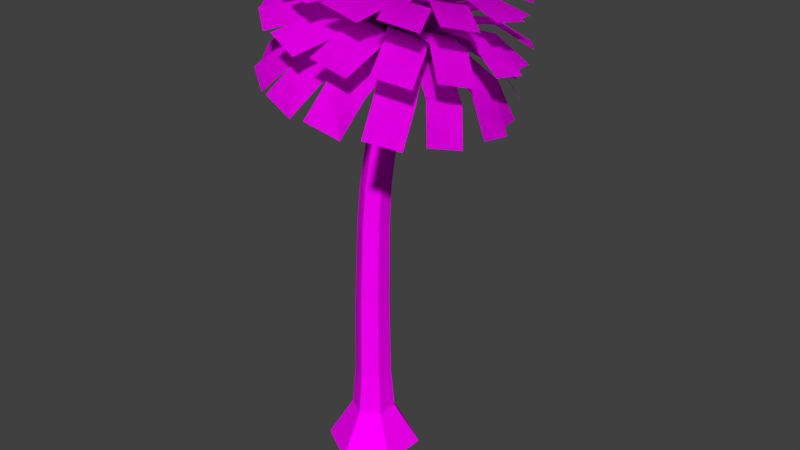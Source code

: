 # Source: Palm.blend  (saved by Blender 2.78.0; exported with 4.5.12 LTS)
import bpy
from mathutils import Matrix  # noqa: F401  (used for matrix-valued properties, if any)

bpy.ops.wm.read_factory_settings(use_empty=True)
scene = bpy.context.scene
scene.name = 'Scene'

# ---- collections
col_collection_1 = bpy.data.collections.new('Collection 1'); scene.collection.children.link(col_collection_1)

# ---- images (referenced by path relative to the original .blend; pixels are not part of the script)
import os
ASSET_DIR = os.environ.get("B2B_ASSET_DIR", "")  # directory of the original .blend (textures are referenced by path, not embedded)
HERE = os.path.dirname(os.path.abspath(__file__))  # packed textures are extracted next to this script under _unpacked/

def load_image(name, relpath, width, height, colorspace="sRGB"):
    """Load a texture the original file referenced (path relative to the .blend, or extracted next to this script)."""
    p = next((c for c in (os.path.join(HERE, relpath), os.path.join(ASSET_DIR, relpath)) if relpath and os.path.exists(c)), "")
    if p:
        img = bpy.data.images.load(p, check_existing=True)
        img.name = name
    else:  # same state as the original file: an image datablock whose file is absent (Cycles renders it pink)
        img = bpy.data.images.new(name, width, height)
        img.source = "FILE"
        img.filepath = "//" + (relpath or name)
    img.colorspace_settings.name = colorspace
    return img
img_texturescom_leavestropical0156_m_png = load_image('TexturesCom_LeavesTropical0156_M.png', 'TexturesCom_LeavesTropical0156_M.png', 1024, 1024, 'sRGB')
img_texturescom_barkpalm0014_1_seamless_s_jpg = load_image('TexturesCom_BarkPalm0014_1_seamless_S.jpg', 'TexturesCom_BarkPalm0014_1_seamless_S.jpg', 1024, 1024, 'sRGB')

# ---- materials (node trees are filled in below, after node groups)
mat_leaf = bpy.data.materials.new('Leaf')
mat_leaf.alpha_threshold = 0.0
mat_leaf.roughness = 0.5
mat_trunk = bpy.data.materials.new('Trunk')
mat_trunk.alpha_threshold = 0.0
mat_trunk.roughness = 0.5

# ---- material node trees
mat_leaf.use_nodes = True; mat_leaf.node_tree.nodes.clear()
_N = mat_leaf.node_tree.nodes; _L = mat_leaf.node_tree.links
n0 = _N.new('ShaderNodeOutputMaterial'); n0.name = 'Material Output'; n0.location = (300, 300)
n1 = _N.new('ShaderNodeBsdfDiffuse'); n1.name = 'Diffuse BSDF'; n1.location = (10, 300)
n2 = _N.new('ShaderNodeTexImage'); n2.name = 'Image Texture'; n2.location = (-180, 300)
n2.width = 140
n2.image = img_texturescom_leavestropical0156_m_png
_L.new(n1.outputs[0], n0.inputs[0])
_L.new(n2.outputs[0], n1.inputs[0])
n0.is_active_output = True
mat_trunk.use_nodes = True; mat_trunk.node_tree.nodes.clear()
_N = mat_trunk.node_tree.nodes; _L = mat_trunk.node_tree.links
n0 = _N.new('ShaderNodeOutputMaterial'); n0.name = 'Material Output'; n0.location = (300, 300)
n1 = _N.new('ShaderNodeBsdfDiffuse'); n1.name = 'Diffuse BSDF'; n1.location = (10, 300)
n2 = _N.new('ShaderNodeTexImage'); n2.name = 'Image Texture'; n2.location = (-180, 300)
n2.width = 140
n2.image = img_texturescom_barkpalm0014_1_seamless_s_jpg
_L.new(n1.outputs[0], n0.inputs[0])
_L.new(n2.outputs[0], n1.inputs[0])
n0.is_active_output = True

# ---- world
world_world = bpy.data.worlds.new('World'); scene.world = world_world
world_world.color = (0.05088, 0.05088, 0.05088)
world_world.use_sun_shadow = False
world_world.sun_shadow_jitter_overblur = 0.0
world_world.cycles.sampling_method = 'MANUAL'

# ---- meshes
me_plane_007 = bpy.data.meshes.new('Plane.007')
me_plane_007.from_pydata([(0.3339, -0.9807, 0.5693), (6.328, -1.61, 3.792), (0.578, 0.9807, 0.2638), (6.572, 0.3517, 3.487), (1.406, -0.985, 1.861), (2.12, -0.8609, 3.197), (3.992, -1.053, 4.027), (4.237, 0.908, 3.721), (2.364, 1.101, 2.892), (1.65, 0.9764, 1.556), (0.3339, -0.9807, 0.5693), (6.328, -1.61, 3.792), (0.578, 0.9807, 0.2638), (6.572, 0.3517, 3.487), (1.406, -0.985, 1.861), (2.12, -0.8609, 3.197), (3.992, -1.053, 4.027), (4.237, 0.908, 3.721), (2.364, 1.101, 2.892), (1.65, 0.9764, 1.556), (-0.06133, -1.038, 0.549), (5.11, -4.088, 3.748), (0.9693, 0.6385, 0.2476), (6.14, -2.412, 3.447), (0.9083, -1.487, 1.833), (1.607, -1.672, 3.163), (3.224, -2.621, 3.986), (4.255, -0.9443, 3.684), (2.638, 0.004668, 2.861), (1.939, 0.1896, 1.532), (-0.06133, -1.038, 0.549), (5.11, -4.088, 3.748), (0.9693, 0.6385, 0.2476), (6.14, -2.412, 3.447), (0.9083, -1.487, 1.833), (1.607, -1.672, 3.163), (3.224, -2.621, 3.986), (4.255, -0.9443, 3.684), (2.638, 0.004668, 2.861), (1.939, 0.1896, 1.532), (-0.4429, -0.9264, 0.5291), (2.983, -5.83, 3.702), (1.182, 0.167, 0.2304), (4.608, -4.737, 3.404), (0.2507, -1.736, 1.806), (0.808, -2.194, 3.128), (1.881, -3.723, 3.943), (3.507, -2.629, 3.645), (2.433, -1.101, 2.829), (1.876, -0.6423, 1.507), (-0.4429, -0.9264, 0.5291), (2.983, -5.83, 3.702), (1.182, 0.167, 0.2304), (4.608, -4.737, 3.404), (0.2507, -1.736, 1.806), (0.808, -2.194, 3.128), (1.881, -3.723, 3.943), (3.507, -2.629, 3.645), (2.433, -1.101, 2.829), (1.876, -0.6423, 1.507), (-0.7425, -0.6679, 0.51), (0.3379, -6.53, 3.657), (1.181, -0.348, 0.2123), (2.261, -6.21, 3.359), (-0.4477, -1.69, 1.779), (-0.1315, -2.338, 3.093), (0.2099, -4.167, 3.901), (2.133, -3.847, 3.603), (1.792, -2.018, 2.795), (1.476, -1.37, 1.481), (-0.7425, -0.6679, 0.51), (0.3379, -6.53, 3.657), (1.181, -0.348, 0.2123), (2.261, -6.21, 3.359), (-0.4477, -1.69, 1.779), (-0.1315, -2.338, 3.093), (0.2099, -4.167, 3.901), (2.133, -3.847, 3.603), (1.792, -2.018, 2.795), (1.476, -1.37, 1.481), (-0.9072, -0.3101, 0.4918), (-2.347, -6.071, 3.613), (0.9667, -0.8137, 0.1935), (-0.4728, -6.575, 3.315), (-1.061, -1.36, 1.753), (-1.042, -2.08, 3.059), (-1.487, -3.879, 3.861), (0.3868, -4.382, 3.562), (0.8322, -2.583, 2.761), (0.8126, -1.863, 1.454), (-0.9072, -0.3101, 0.4918), (-2.347, -6.071, 3.613), (0.9667, -0.8137, 0.1935), (-0.4728, -6.575, 3.315), (-1.061, -1.36, 1.753), (-1.042, -2.08, 3.059), (-1.487, -3.879, 3.861), (0.3868, -4.382, 3.562), (0.8322, -2.583, 2.761), (0.8126, -1.863, 1.454), (-0.9086, 0.08201, 0.4745), (-4.589, -4.548, 3.575), (0.5806, -1.147, 0.1743), (-3.1, -5.777, 3.274), (-1.481, -0.8075, 1.728), (-1.76, -1.47, 3.028), (-2.905, -2.917, 3.823), (-1.416, -4.146, 3.523), (-0.2704, -2.699, 2.727), (0.008357, -2.037, 1.428), (-0.9086, 0.08201, 0.4745), (-4.589, -4.548, 3.575), (0.5806, -1.147, 0.1743), (-3.1, -5.777, 3.274), (-1.481, -0.8075, 1.728), (-1.76, -1.47, 3.028), (-2.905, -2.917, 3.823), (-1.416, -4.146, 3.523), (-0.2704, -2.699, 2.727), (0.008357, -2.037, 1.428), (-0.7481, 0.4378, 0.4578), (-5.991, -2.242, 3.541), (0.09321, -1.29, 0.1552), (-5.15, -3.97, 3.239), (-1.633, -0.134, 1.705), (-2.158, -0.6216, 2.998), (-3.793, -1.461, 3.789), (-2.952, -3.188, 3.486), (-1.317, -2.349, 2.695), (-0.7916, -1.861, 1.402), (-0.7481, 0.4378, 0.4578), (-5.991, -2.242, 3.541), (0.09321, -1.29, 0.1552), (-5.15, -3.97, 3.239), (-1.633, -0.134, 1.705), (-2.158, -0.6216, 2.998), (-3.793, -1.461, 3.789), (-2.952, -3.188, 3.486), (-1.317, -2.349, 2.695), (-0.7916, -1.861, 1.402), (-0.4558, 0.6938, 0.4415), (-6.309, 0.4249, 3.513), (-0.4071, -1.217, 0.1367), (-6.261, -1.486, 3.208), (-1.493, 0.5387, 1.683), (-2.169, 0.3114, 2.97), (-3.996, 0.2245, 3.758), (-3.947, -1.687, 3.453), (-2.12, -1.6, 2.665), (-1.444, -1.373, 1.378), (-0.4558, 0.6938, 0.4415), (-6.309, 0.4249, 3.513), (-0.4071, -1.217, 0.1367), (-6.261, -1.486, 3.208), (-1.493, 0.5387, 1.683), (-2.169, 0.3114, 2.97), (-3.996, 0.2245, 3.758), (-3.947, -1.687, 3.453), (-2.12, -1.6, 2.665), (-1.444, -1.373, 1.378), (-0.0854, 0.805, 0.4254), (-5.496, 2.972, 3.49), (-0.8304, -0.9456, 0.1189), (-6.241, 1.221, 3.183), (-1.088, 1.09, 1.662), (-1.794, 1.161, 2.944), (-3.484, 1.835, 3.73), (-4.229, 0.08428, 3.424), (-2.539, -0.5895, 2.637), (-1.833, -0.6604, 1.356), (-0.0854, 0.805, 0.4254), (-5.496, 2.972, 3.49), (-0.8304, -0.9456, 0.1189), (-6.241, 1.221, 3.183), (-1.088, 1.09, 1.662), (-1.794, 1.161, 2.944), (-3.484, 1.835, 3.73), (-4.229, 0.08428, 3.424), (-2.539, -0.5895, 2.637), (-1.833, -0.6604, 1.356), (0.296, 0.7529, 0.409), (-3.709, 4.943, 3.47), (-1.102, -0.5245, 0.1022), (-5.106, 3.666, 3.163), (-0.4936, 1.423, 1.642), (-1.103, 1.776, 2.918), (-2.355, 3.082, 3.705), (-3.753, 1.805, 3.398), (-2.5, 0.4982, 2.612), (-1.891, 0.1452, 1.335), (0.296, 0.7529, 0.409), (-3.709, 4.943, 3.47), (-1.102, -0.5245, 0.1022), (-5.106, 3.666, 3.163), (-0.4936, 1.423, 1.642), (-1.103, 1.776, 2.918), (-2.355, 3.082, 3.705), (-3.753, 1.805, 3.398), (-2.5, 0.4982, 2.612), (-1.891, 0.1452, 1.335), (0.6199, 0.5483, 0.3921), (-1.276, 5.991, 3.45), (-1.173, -0.03119, 0.08656), (-3.069, 5.412, 3.145), (0.1819, 1.478, 1.621), (-0.2235, 2.047, 2.893), (-0.8178, 3.746, 3.679), (-2.611, 3.166, 3.374), (-2.017, 1.468, 2.588), (-1.611, 0.8989, 1.316), (0.6199, 0.5483, 0.3921), (-1.276, 5.991, 3.45), (-1.173, -0.03119, 0.08656), (-3.069, 5.412, 3.145), (0.1819, 1.478, 1.621), (-0.2235, 2.047, 2.893), (-0.8178, 3.746, 3.679), (-2.611, 3.166, 3.374), (-2.017, 1.468, 2.588), (-1.611, 0.8989, 1.316), (0.8288, 0.2292, 0.3745), (1.36, 5.936, 3.429), (-1.035, 0.4453, 0.07184), (-0.5035, 6.152, 3.126), (0.8167, 1.25, 1.6), (0.685, 1.93, 2.867), (0.8483, 3.713, 3.653), (-1.015, 3.929, 3.351), (-1.179, 2.146, 2.565), (-1.047, 1.466, 1.297), (0.8288, 0.2292, 0.3745), (1.36, 5.936, 3.429), (-1.035, 0.4453, 0.07184), (-0.5035, 6.152, 3.126), (0.8167, 1.25, 1.6), (0.685, 1.93, 2.867), (0.8483, 3.713, 3.653), (-1.015, 3.929, 3.351), (-1.179, 2.146, 2.565), (-1.047, 1.466, 1.297), (0.8863, -0.1459, 0.3563), (3.725, 4.797, 3.405), (-0.7127, 0.8198, 0.05775), (2.126, 5.763, 3.106), (1.297, 0.7814, 1.578), (1.46, 1.449, 2.84), (2.344, 2.995, 3.625), (0.7447, 3.96, 3.327), (-0.1394, 2.415, 2.542), (-0.3015, 1.747, 1.279), (0.8863, -0.1459, 0.3563), (3.725, 4.797, 3.405), (-0.7127, 0.8198, 0.05775), (2.126, 5.763, 3.106), (1.297, 0.7814, 1.578), (1.46, 1.449, 2.84), (2.344, 2.995, 3.625), (0.7447, 3.96, 3.327), (-0.1394, 2.415, 2.542), (-0.3015, 1.747, 1.279), (0.7835, -0.5093, 0.3375), (5.397, 2.79, 3.376), (-0.2662, 1.026, 0.04388), (4.347, 4.325, 3.082), (1.539, 0.1584, 1.554), (1.963, 0.694, 2.812), (3.402, 1.727, 3.594), (2.352, 3.262, 3.301), (0.9128, 2.229, 2.518), (0.4896, 1.694, 1.26), (0.7835, -0.5093, 0.3375), (5.397, 2.79, 3.376), (-0.2662, 1.026, 0.04388), (4.347, 4.325, 3.082), (1.539, 0.1584, 1.554), (1.963, 0.694, 2.812), (3.402, 1.727, 3.594), (2.352, 3.262, 3.301), (0.9128, 2.229, 2.518), (0.4896, 1.694, 1.26), (0.5403, -0.7961, 0.3184), (6.082, 0.2821, 3.342), (0.2232, 1.028, 0.02982), (5.765, 2.107, 3.053), (1.501, -0.5056, 1.529), (2.106, -0.1976, 2.782), (3.837, 0.1425, 3.56), (3.519, 1.967, 3.271), (1.789, 1.627, 2.493), (1.184, 1.319, 1.241), (0.5403, -0.7961, 0.3184), (6.082, 0.2821, 3.342), (0.2232, 1.028, 0.02982), (5.765, 2.107, 3.053), (1.501, -0.5056, 1.529), (2.106, -0.1976, 2.782), (3.837, 0.1425, 3.56), (3.519, 1.967, 3.271), (1.789, 1.627, 2.493), (1.184, 1.319, 1.241), (0.2291, -0.9807, -0.09552), (6.884, -1.61, 1.328), (0.3784, 0.9807, -0.457), (7.033, 0.3517, 0.9668), (1.619, -0.985, 0.8462), (2.677, -0.8609, 1.93), (4.707, -1.053, 2.205), (4.856, 0.908, 1.843), (2.826, 1.101, 1.569), (1.768, 0.9764, 0.4848), (0.2291, -0.9807, -0.09552), (6.884, -1.61, 1.328), (0.3784, 0.9807, -0.457), (7.033, 0.3517, 0.9668), (1.619, -0.985, 0.8462), (2.677, -0.8609, 1.93), (4.707, -1.053, 2.205), (4.856, 0.908, 1.843), (2.826, 1.101, 1.569), (1.768, 0.9764, 0.4848), (-0.1563, -0.9943, -0.115), (5.612, -4.314, 1.293), (0.7884, 0.7213, -0.4719), (6.557, -2.598, 0.9358), (1.101, -1.574, 0.8206), (2.111, -1.9, 1.898), (3.87, -2.913, 2.169), (4.815, -1.197, 1.812), (3.056, -0.1846, 1.541), (2.046, 0.142, 0.4637), (-0.1563, -0.9943, -0.115), (5.612, -4.314, 1.293), (0.7884, 0.7213, -0.4719), (6.557, -2.598, 0.9358), (1.101, -1.574, 0.8206), (2.111, -1.9, 1.898), (3.87, -2.913, 2.169), (4.815, -1.197, 1.812), (3.056, -0.1846, 1.541), (2.046, 0.142, 0.4637), (-0.511, -0.8474, -0.1338), (3.344, -6.238, 1.255), (1.053, 0.3171, -0.4877), (4.908, -5.074, 0.901), (0.389, -1.893, 0.7949), (1.17, -2.608, 1.866), (2.345, -4.252, 2.131), (3.909, -3.087, 1.778), (2.734, -1.443, 1.512), (1.953, -0.7284, 0.441), (-0.511, -0.8474, -0.1338), (3.344, -6.238, 1.255), (1.053, 0.3171, -0.4877), (4.908, -5.074, 0.901), (0.389, -1.893, 0.7949), (1.17, -2.608, 1.866), (2.345, -4.252, 2.131), (3.909, -3.087, 1.778), (2.734, -1.443, 1.512), (1.953, -0.7284, 0.441), (-0.7717, -0.568, -0.1519), (0.4954, -7.045, 1.217), (1.125, -0.158, -0.5044), (2.392, -6.635, 0.8646), (-0.3876, -1.888, 0.7698), (0.02515, -2.86, 1.834), (0.411, -4.835, 2.094), (2.308, -4.425, 1.741), (1.922, -2.45, 1.481), (1.509, -1.478, 0.4173), (-0.7717, -0.568, -0.1519), (0.4954, -7.045, 1.217), (1.125, -0.158, -0.5044), (2.392, -6.635, 0.8646), (-0.3876, -1.888, 0.7698), (0.02515, -2.86, 1.834), (0.411, -4.835, 2.094), (2.308, -4.425, 1.741), (1.922, -2.45, 1.481), (1.509, -1.478, 0.4173), (-0.8924, -0.2072, -0.1692), (-2.418, -6.599, 1.182), (0.9946, -0.6182, -0.5218), (-0.5307, -7.01, 0.8293), (-1.089, -1.563, 0.7457), (-1.116, -2.616, 1.803), (-1.581, -4.564, 2.058), (0.3056, -4.975, 1.706), (0.7711, -3.027, 1.45), (0.7979, -1.974, 0.3931), (-0.8924, -0.2072, -0.1692), (-2.418, -6.599, 1.182), (0.9946, -0.6182, -0.5218), (-0.5307, -7.01, 0.8293), (-1.089, -1.563, 0.7457), (-1.116, -2.616, 1.803), (-1.581, -4.564, 2.058), (0.3056, -4.975, 1.706), (0.7711, -3.027, 1.45), (0.7979, -1.974, 0.3931), (-0.8529, 0.1694, -0.1857), (-4.872, -4.993, 1.151), (0.6864, -0.9811, -0.5397), (-3.333, -6.143, 0.7973), (-1.59, -0.9794, 0.7232), (-2.049, -1.924, 1.774), (-3.274, -3.497, 2.026), (-1.735, -4.647, 1.672), (-0.5094, -3.075, 1.42), (-0.05107, -2.13, 0.3691), (-0.8529, 0.1694, -0.1857), (-4.872, -4.993, 1.151), (0.6864, -0.9811, -0.5397), (-3.333, -6.143, 0.7973), (-1.59, -0.9794, 0.7232), (-2.049, -1.924, 1.774), (-3.274, -3.497, 2.026), (-1.735, -4.647, 1.672), (-0.5094, -3.075, 1.42), (-0.05107, -2.13, 0.3691), (-0.6616, 0.4943, -0.2015), (-6.432, -2.525, 1.127), (0.2574, -1.183, -0.5577), (-5.513, -4.201, 0.7704), (-1.803, -0.2436, 0.7023), (-2.608, -0.9119, 1.747), (-4.367, -1.831, 1.997), (-3.448, -3.508, 1.641), (-1.689, -2.589, 1.391), (-0.8843, -1.92, 0.3461), (-0.6616, 0.4943, -0.2015), (-6.432, -2.525, 1.127), (0.2574, -1.183, -0.5577), (-5.513, -4.201, 0.7704), (-1.803, -0.2436, 0.7023), (-2.608, -0.9119, 1.747), (-4.367, -1.831, 1.997), (-3.448, -3.508, 1.641), (-1.689, -2.589, 1.391), (-0.8843, -1.92, 0.3461), (-0.3542, 0.7095, -0.2171), (-6.826, 0.355, 1.108), (-0.2142, -1.188, -0.5753), (-6.687, -1.542, 0.7494), (-1.692, 0.5108, 0.6829), (-2.696, 0.2356, 1.723), (-4.669, 0.1289, 1.972), (-4.529, -1.769, 1.614), (-2.556, -1.662, 1.365), (-1.552, -1.387, 0.3246), (-0.3542, 0.7095, -0.2171), (-6.826, 0.355, 1.108), (-0.2142, -1.188, -0.5753), (-6.687, -1.542, 0.7494), (-1.692, 0.5108, 0.6829), (-2.696, 0.2356, 1.723), (-4.669, 0.1289, 1.972), (-4.529, -1.769, 1.614), (-2.556, -1.662, 1.365), (-1.552, -1.387, 0.3246), (0.01302, 0.7776, -0.2326), (-5.995, 3.126, 1.094), (-0.6437, -0.998, -0.5923), (-6.651, 1.35, 0.734), (-1.281, 1.148, 0.6646), (-2.303, 1.312, 1.701), (-4.134, 2.029, 1.951), (-4.79, 0.2532, 1.592), (-2.96, -0.4641, 1.341), (-1.937, -0.6273, 0.3049), (0.01302, 0.7776, -0.2326), (-5.995, 3.126, 1.094), (-0.6437, -0.998, -0.5923), (-6.651, 1.35, 0.734), (-1.281, 1.148, 0.6646), (-2.303, 1.312, 1.701), (-4.134, 2.029, 1.951), (-4.79, 0.2532, 1.592), (-2.96, -0.4641, 1.341), (-1.937, -0.6273, 0.3049), (0.3737, 0.6878, -0.2484), (-4.098, 5.292, 1.083), (-0.9542, -0.6487, -0.6083), (-5.426, 3.956, 0.7231), (-0.6444, 1.556, 0.6468), (-1.503, 2.124, 1.68), (-2.864, 3.529, 1.933), (-4.192, 2.192, 1.573), (-2.831, 0.7872, 1.32), (-1.972, 0.2194, 0.2869), (0.3737, 0.6878, -0.2484), (-4.098, 5.292, 1.083), (-0.9542, -0.6487, -0.6083), (-5.426, 3.956, 0.7231), (-0.6444, 1.556, 0.6468), (-1.503, 2.124, 1.68), (-2.864, 3.529, 1.933), (-4.192, 2.192, 1.573), (-2.831, 0.7872, 1.32), (-1.972, 0.2194, 0.2869), (0.6634, 0.4575, -0.2648), (-1.485, 6.471, 1.073), (-1.091, -0.2041, -0.6234), (-3.24, 5.809, 0.7147), (0.09999, 1.662, 0.6289), (-0.4422, 2.529, 1.659), (-1.096, 4.363, 1.915), (-2.85, 3.701, 1.556), (-2.197, 1.867, 1.3), (-1.655, 1.001, 0.2704), (0.6634, 0.4575, -0.2648), (-1.485, 6.471, 1.073), (-1.091, -0.2041, -0.6234), (-3.24, 5.809, 0.7147), (0.09999, 1.662, 0.6289), (-0.4422, 2.529, 1.659), (-1.096, 4.363, 1.915), (-2.85, 3.701, 1.556), (-2.197, 1.867, 1.3), (-1.655, 1.001, 0.2704), (0.8306, 0.1294, -0.2818), (1.368, 6.46, 1.062), (-1.032, 0.2552, -0.6375), (-0.4947, 6.586, 0.7064), (0.8182, 1.451, 0.6104), (0.6853, 2.458, 1.638), (0.8508, 4.389, 1.896), (-1.012, 4.515, 1.54), (-1.177, 2.584, 1.282), (-1.044, 1.577, 0.2547), (0.8306, 0.1294, -0.2818), (1.368, 6.46, 1.062), (-1.032, 0.2552, -0.6375), (-0.4947, 6.586, 0.7064), (0.8182, 1.451, 0.6104), (0.6853, 2.458, 1.638), (0.8508, 4.389, 1.896), (-1.012, 4.515, 1.54), (-1.177, 2.584, 1.282), (-1.044, 1.577, 0.2547), (0.8466, -0.2368, -0.2994), (3.947, 5.273, 1.047), (-0.7886, 0.6468, -0.6509), (2.312, 6.156, 0.6957), (1.382, 0.9641, 0.5906), (1.677, 1.929, 1.615), (2.624, 3.608, 1.875), (0.9892, 4.492, 1.523), (0.0422, 2.812, 1.263), (-0.2536, 1.848, 0.2392), (0.8466, -0.2368, -0.2994), (3.947, 5.273, 1.047), (-0.7886, 0.6468, -0.6509), (2.312, 6.156, 0.6957), (1.382, 0.9641, 0.5906), (1.677, 1.929, 1.615), (2.624, 3.608, 1.875), (0.9892, 4.492, 1.523), (0.0422, 2.812, 1.263), (-0.2536, 1.848, 0.2392), (0.71, -0.575, -0.3176), (5.794, 3.133, 1.027), (-0.4065, 0.901, -0.6639), (4.677, 4.609, 0.6809), (1.691, 0.2901, 0.5695), (2.357, 1.04, 1.59), (3.909, 2.17, 1.85), (2.792, 3.646, 1.504), (1.241, 2.516, 1.244), (0.5742, 1.766, 0.2232), (0.71, -0.575, -0.3176), (5.794, 3.133, 1.027), (-0.4065, 0.901, -0.6639), (4.677, 4.609, 0.6809), (1.691, 0.2901, 0.5695), (2.357, 1.04, 1.59), (3.909, 2.17, 1.85), (2.792, 3.646, 1.504), (1.241, 2.516, 1.244), (0.5742, 1.766, 0.2232), (0.4466, -0.8249, -0.336), (6.582, 0.4321, 1.002), (0.04442, 0.9735, -0.677), (6.18, 2.23, 0.6607), (1.692, -0.4479, 0.5471), (2.606, -0.04616, 1.563), (4.478, 0.3364, 1.822), (4.076, 2.135, 1.481), (2.204, 1.752, 1.222), (1.29, 1.35, 0.206), (0.4466, -0.8249, -0.336), (6.582, 0.4321, 1.002), (0.04442, 0.9735, -0.677), (6.18, 2.23, 0.6607), (1.692, -0.4479, 0.5471), (2.606, -0.04616, 1.563), (4.478, 0.3364, 1.822), (4.076, 2.135, 1.481), (2.204, 1.752, 1.222), (1.29, 1.35, 0.206), (0.2141, -0.9807, 0.08822), (6.909, -1.61, -1.904), (0.2141, 0.9807, -0.3028), (6.909, 0.3517, -2.295), (1.858, -0.985, 0.4284), (3.652, -0.9652, 0.5553), (5.487, -1.216, -0.1833), (5.487, 0.7454, -0.5743), (3.652, 0.9962, 0.1643), (1.858, 0.9764, 0.03737), (0.2141, -0.9807, 0.08822), (6.909, -1.61, -1.904), (0.2141, 0.9807, -0.3028), (6.909, 0.3517, -2.295), (1.858, -0.985, 0.4284), (3.652, -0.9652, 0.5553), (5.487, -1.216, -0.1833), (5.487, 0.7454, -0.5743), (3.652, 0.9962, 0.1643), (1.858, 0.9764, 0.03737), (-0.17, -0.9877, 0.06977), (5.633, -4.317, -1.923), (0.6395, 0.7896, -0.3165), (6.442, -2.54, -2.309), (1.317, -1.671, 0.4063), (2.951, -2.394, 0.5303), (4.509, -3.377, -0.2076), (5.318, -1.6, -0.5938), (3.76, -0.6166, 0.1441), (2.127, 0.1064, 0.02005), (-0.17, -0.9877, 0.06977), (5.633, -4.317, -1.923), (0.6395, 0.7896, -0.3165), (6.442, -2.54, -2.309), (1.317, -1.671, 0.4063), (2.951, -2.394, 0.5303), (4.509, -3.377, -0.2076), (5.318, -1.6, -0.5938), (3.76, -0.6166, 0.1441), (2.127, 0.1064, 0.02005), (-0.5208, -0.8354, 0.05188), (3.359, -6.243, -1.944), (0.9458, 0.4409, -0.3309), (4.826, -4.966, -2.327), (0.5443, -2.069, 0.3839), (1.725, -3.398, 0.5042), (2.73, -4.931, -0.2338), (4.197, -3.654, -0.6166), (3.192, -2.122, 0.1214), (2.011, -0.7924, 0.001125), (-0.5208, -0.8354, 0.05188), (3.359, -6.243, -1.944), (0.9458, 0.4409, -0.3309), (4.826, -4.966, -2.327), (0.5443, -2.069, 0.3839), (1.725, -3.398, 0.5042), (2.73, -4.931, -0.2338), (4.197, -3.654, -0.6166), (3.192, -2.122, 0.1214), (2.011, -0.7924, 0.001125), (-0.7757, -0.5526, 0.03475), (0.5055, -7.048, -1.965), (1.079, -0.001368, -0.3461), (2.361, -6.497, -2.346), (-0.3199, -2.11, 0.362), (0.2011, -3.802, 0.4781), (0.4783, -5.603, -0.2601), (2.333, -5.052, -0.641), (2.056, -3.251, 0.09723), (1.535, -1.559, -0.01894), (-0.7757, -0.5526, 0.03475), (0.5055, -7.048, -1.965), (1.079, -0.001368, -0.3461), (2.361, -6.497, -2.346), (-0.3199, -2.11, 0.362), (0.2011, -3.802, 0.4781), (0.4783, -5.603, -0.2601), (2.333, -5.052, -0.641), (2.056, -3.251, 0.09723), (1.535, -1.559, -0.01894), (-0.8898, -0.1912, 0.01847), (-2.412, -6.599, -1.984), (1.018, -0.457, -0.3622), (-0.5043, -6.865, -2.364), (-1.12, -1.791, 0.3412), (-1.346, -3.538, 0.4536), (-1.839, -5.283, -0.2843), (0.06834, -5.549, -0.665), (0.5613, -3.804, 0.0729), (0.7877, -2.056, -0.03948), (-0.8898, -0.1912, 0.01847), (-2.412, -6.599, -1.984), (1.018, -0.457, -0.3622), (-0.5043, -6.865, -2.364), (-1.12, -1.791, 0.3412), (-1.346, -3.538, 0.4536), (-1.839, -5.283, -0.2843), (0.06834, -5.549, -0.665), (0.5613, -3.804, 0.0729), (0.7877, -2.056, -0.03948), (-0.8441, 0.1832, 0.002959), (-4.869, -4.989, -1.998), (0.7737, -0.8442, -0.3788), (-3.251, -6.016, -2.38), (-1.712, -1.171, 0.322), (-2.639, -2.661, 0.4315), (-3.806, -4.036, -0.305), (-2.188, -5.063, -0.6868), (-1.021, -3.688, 0.04974), (-0.09456, -2.198, -0.05973), (-0.8441, 0.1832, 0.002959), (-4.869, -4.989, -1.998), (0.7737, -0.8442, -0.3788), (-3.251, -6.016, -2.38), (-1.712, -1.171, 0.322), (-2.639, -2.661, 0.4315), (-3.806, -4.036, -0.305), (-2.188, -5.063, -0.6868), (-1.021, -3.688, 0.04974), (-0.09456, -2.198, -0.05973), (-0.648, 0.5035, -0.01196), (-6.43, -2.515, -2.006), (0.3929, -1.094, -0.3956), (-5.389, -4.113, -2.39), (-1.993, -0.3653, 0.3047), (-3.447, -1.332, 0.4125), (-5.072, -2.095, -0.3212), (-4.032, -3.692, -0.7048), (-2.406, -2.93, 0.02889), (-0.9524, -1.963, -0.07897), (-0.648, 0.5035, -0.01196), (-6.43, -2.515, -2.006), (0.3929, -1.094, -0.3956), (-5.389, -4.113, -2.39), (-1.993, -0.3653, 0.3047), (-3.447, -1.332, 0.4125), (-5.072, -2.095, -0.3212), (-4.032, -3.692, -0.7048), (-2.406, -2.93, 0.02889), (-0.9524, -1.963, -0.07897), (-0.3382, 0.7127, -0.02657), (-6.822, 0.3689, -2.009), (-0.05515, -1.163, -0.4122), (-6.539, -1.507, -2.395), (-1.915, 0.4806, 0.289), (-3.631, 0.2048, 0.3967), (-5.418, 0.1866, -0.3327), (-5.135, -1.689, -0.7183), (-3.348, -1.671, 0.01107), (-1.632, -1.395, -0.09666), (-0.3382, 0.7127, -0.02657), (-6.822, 0.3689, -2.009), (-0.05515, -1.163, -0.4122), (-6.539, -1.507, -2.395), (-1.915, 0.4806, 0.289), (-3.631, 0.2048, 0.3967), (-5.418, 0.1866, -0.3327), (-5.135, -1.689, -0.7183), (-3.348, -1.671, 0.01107), (-1.632, -1.395, -0.09666), (0.02869, 0.7743, -0.04119), (-5.987, 3.143, -2.007), (-0.4896, -1.041, -0.4283), (-6.505, 1.328, -2.394), (-1.495, 1.214, 0.2746), (-3.163, 1.673, 0.3836), (-4.79, 2.395, -0.3402), (-5.308, 0.5802, -0.7273), (-3.682, -0.1424, -0.003521), (-2.014, -0.6008, -0.1125), (0.02869, 0.7743, -0.04119), (-5.987, 3.143, -2.007), (-0.4896, -1.041, -0.4283), (-6.505, 1.328, -2.394), (-1.495, 1.214, 0.2746), (-3.163, 1.673, 0.3836), (-4.79, 2.395, -0.3402), (-5.308, 0.5802, -0.7273), (-3.682, -0.1424, -0.003521), (-2.014, -0.6008, -0.1125), (0.3864, 0.6786, -0.05612), (-4.085, 5.311, -2.001), (-0.8325, -0.7508, -0.4435), (-5.304, 3.882, -2.388), (-0.812, 1.706, 0.2608), (-2.134, 2.809, 0.3721), (-3.309, 4.137, -0.3451), (-4.528, 2.707, -0.7325), (-3.352, 1.38, -0.01528), (-2.031, 0.2763, -0.1266), (0.3864, 0.6786, -0.05612), (-4.085, 5.311, -2.001), (-0.8325, -0.7508, -0.4435), (-5.304, 3.882, -2.388), (-0.812, 1.706, 0.2608), (-2.134, 2.809, 0.3721), (-3.309, 4.137, -0.3451), (-4.528, 2.707, -0.7325), (-3.352, 1.38, -0.01528), (-2.031, 0.2763, -0.1266), (0.671, 0.4444, -0.07158), (-1.468, 6.49, -1.995), (-1.023, -0.3464, -0.4578), (-3.162, 5.699, -2.381), (0.009726, 1.869, 0.247), (-0.7316, 3.414, 0.3612), (-1.248, 5.102, -0.3492), (-2.943, 4.312, -0.7354), (-2.426, 2.623, -0.02506), (-1.685, 1.078, -0.1393), (0.671, 0.4444, -0.07158), (-1.468, 6.49, -1.995), (-1.023, -0.3464, -0.4578), (-3.162, 5.699, -2.381), (0.009726, 1.869, 0.247), (-0.7316, 3.414, 0.3612), (-1.248, 5.102, -0.3492), (-2.943, 4.312, -0.7354), (-2.426, 2.623, -0.02506), (-1.685, 1.078, -0.1393), (0.832, 0.1147, -0.0877), (1.39, 6.477, -1.99), (-1.029, 0.09874, -0.4712), (-0.4715, 6.461, -2.373), (0.8212, 1.677, 0.2324), (0.7876, 3.382, 0.3494), (1.016, 5.127, -0.3544), (-0.845, 5.111, -0.7379), (-1.074, 3.366, -0.03409), (-1.04, 1.661, -0.1511), (0.832, 0.1147, -0.0877), (1.39, 6.477, -1.99), (-1.029, 0.09874, -0.4712), (-0.4715, 6.461, -2.373), (0.8212, 1.677, 0.2324), (0.7876, 3.382, 0.3494), (1.016, 5.127, -0.3544), (-0.845, 5.111, -0.7379), (-1.074, 3.366, -0.03409), (-1.04, 1.661, -0.1511), (0.8417, -0.2502, -0.1045), (3.972, 5.286, -1.989), (-0.8509, 0.5044, -0.4838), (2.28, 6.04, -2.368), (1.477, 1.169, 0.2166), (2.151, 2.727, 0.3357), (3.077, 4.214, -0.3625), (1.385, 4.968, -0.7418), (0.4581, 3.481, -0.04366), (-0.2154, 1.923, -0.1628), (0.8417, -0.2502, -0.1045), (3.972, 5.286, -1.989), (-0.8509, 0.5044, -0.4838), (2.28, 6.04, -2.368), (1.477, 1.169, 0.2166), (2.151, 2.727, 0.3357), (3.077, 4.214, -0.3625), (1.385, 4.968, -0.7418), (0.4581, 3.481, -0.04366), (-0.2154, 1.923, -0.1628), (0.6999, -0.5848, -0.1217), (5.82, 3.14, -1.993), (-0.5219, 0.7981, -0.496), (4.598, 4.523, -2.367), (1.861, 0.4375, 0.1992), (3.115, 1.57, 0.3193), (4.567, 2.536, -0.3745), (3.346, 3.919, -0.7488), (1.893, 2.953, -0.05498), (0.6396, 1.82, -0.1751), (0.6999, -0.5848, -0.1217), (5.82, 3.14, -1.993), (-0.5219, 0.7981, -0.496), (4.598, 4.523, -2.367), (1.861, 0.4375, 0.1992), (3.115, 1.57, 0.3193), (4.567, 2.536, -0.3745), (3.346, 3.919, -0.7488), (1.893, 2.953, -0.05498), (0.6396, 1.82, -0.1751), (0.4333, -0.8292, -0.1392), (6.607, 0.435, -2.002), (-0.1026, 0.9284, -0.5081), (6.071, 2.193, -2.371), (1.907, -0.3834, 0.1803), (3.51, 0.1251, 0.3), (5.224, 0.4011, -0.391), (4.688, 2.159, -0.7599), (2.974, 1.883, -0.06889), (1.372, 1.374, -0.1886), (0.4333, -0.8292, -0.1392), (6.607, 0.435, -2.002), (-0.1026, 0.9284, -0.5081), (6.071, 2.193, -2.371), (1.907, -0.3834, 0.1803), (3.51, 0.1251, 0.3), (5.224, 0.4011, -0.391), (4.688, 2.159, -0.7599), (2.974, 1.883, -0.06889), (1.372, 1.374, -0.1886)], [], [(6, 7, 3, 1), (0, 2, 9, 4), (4, 9, 8, 5), (5, 8, 7, 6), (16, 11, 13, 17), (10, 14, 19, 12), (14, 15, 18, 19), (15, 16, 17, 18), (26, 27, 23, 21), (20, 22, 29, 24), (24, 29, 28, 25), (25, 28, 27, 26), (36, 31, 33, 37), (30, 34, 39, 32), (34, 35, 38, 39), (35, 36, 37, 38), (46, 47, 43, 41), (40, 42, 49, 44), (44, 49, 48, 45), (45, 48, 47, 46), (56, 51, 53, 57), (50, 54, 59, 52), (54, 55, 58, 59), (55, 56, 57, 58), (66, 67, 63, 61), (60, 62, 69, 64), (64, 69, 68, 65), (65, 68, 67, 66), (76, 71, 73, 77), (70, 74, 79, 72), (74, 75, 78, 79), (75, 76, 77, 78), (86, 87, 83, 81), (80, 82, 89, 84), (84, 89, 88, 85), (85, 88, 87, 86), (96, 91, 93, 97), (90, 94, 99, 92), (94, 95, 98, 99), (95, 96, 97, 98), (106, 107, 103, 101), (100, 102, 109, 104), (104, 109, 108, 105), (105, 108, 107, 106), (116, 111, 113, 117), (110, 114, 119, 112), (114, 115, 118, 119), (115, 116, 117, 118), (126, 127, 123, 121), (120, 122, 129, 124), (124, 129, 128, 125), (125, 128, 127, 126), (136, 131, 133, 137), (130, 134, 139, 132), (134, 135, 138, 139), (135, 136, 137, 138), (146, 147, 143, 141), (140, 142, 149, 144), (144, 149, 148, 145), (145, 148, 147, 146), (156, 151, 153, 157), (150, 154, 159, 152), (154, 155, 158, 159), (155, 156, 157, 158), (166, 167, 163, 161), (160, 162, 169, 164), (164, 169, 168, 165), (165, 168, 167, 166), (176, 171, 173, 177), (170, 174, 179, 172), (174, 175, 178, 179), (175, 176, 177, 178), (186, 187, 183, 181), (180, 182, 189, 184), (184, 189, 188, 185), (185, 188, 187, 186), (196, 191, 193, 197), (190, 194, 199, 192), (194, 195, 198, 199), (195, 196, 197, 198), (206, 207, 203, 201), (200, 202, 209, 204), (204, 209, 208, 205), (205, 208, 207, 206), (216, 211, 213, 217), (210, 214, 219, 212), (214, 215, 218, 219), (215, 216, 217, 218), (226, 227, 223, 221), (220, 222, 229, 224), (224, 229, 228, 225), (225, 228, 227, 226), (236, 231, 233, 237), (230, 234, 239, 232), (234, 235, 238, 239), (235, 236, 237, 238), (246, 247, 243, 241), (240, 242, 249, 244), (244, 249, 248, 245), (245, 248, 247, 246), (256, 251, 253, 257), (250, 254, 259, 252), (254, 255, 258, 259), (255, 256, 257, 258), (266, 267, 263, 261), (260, 262, 269, 264), (264, 269, 268, 265), (265, 268, 267, 266), (276, 271, 273, 277), (270, 274, 279, 272), (274, 275, 278, 279), (275, 276, 277, 278), (286, 287, 283, 281), (280, 282, 289, 284), (284, 289, 288, 285), (285, 288, 287, 286), (296, 291, 293, 297), (290, 294, 299, 292), (294, 295, 298, 299), (295, 296, 297, 298), (306, 307, 303, 301), (300, 302, 309, 304), (304, 309, 308, 305), (305, 308, 307, 306), (316, 311, 313, 317), (310, 314, 319, 312), (314, 315, 318, 319), (315, 316, 317, 318), (326, 327, 323, 321), (320, 322, 329, 324), (324, 329, 328, 325), (325, 328, 327, 326), (336, 331, 333, 337), (330, 334, 339, 332), (334, 335, 338, 339), (335, 336, 337, 338), (346, 347, 343, 341), (340, 342, 349, 344), (344, 349, 348, 345), (345, 348, 347, 346), (356, 351, 353, 357), (350, 354, 359, 352), (354, 355, 358, 359), (355, 356, 357, 358), (366, 367, 363, 361), (360, 362, 369, 364), (364, 369, 368, 365), (365, 368, 367, 366), (376, 371, 373, 377), (370, 374, 379, 372), (374, 375, 378, 379), (375, 376, 377, 378), (386, 387, 383, 381), (380, 382, 389, 384), (384, 389, 388, 385), (385, 388, 387, 386), (396, 391, 393, 397), (390, 394, 399, 392), (394, 395, 398, 399), (395, 396, 397, 398), (406, 407, 403, 401), (400, 402, 409, 404), (404, 409, 408, 405), (405, 408, 407, 406), (416, 411, 413, 417), (410, 414, 419, 412), (414, 415, 418, 419), (415, 416, 417, 418), (426, 427, 423, 421), (420, 422, 429, 424), (424, 429, 428, 425), (425, 428, 427, 426), (436, 431, 433, 437), (430, 434, 439, 432), (434, 435, 438, 439), (435, 436, 437, 438), (446, 447, 443, 441), (440, 442, 449, 444), (444, 449, 448, 445), (445, 448, 447, 446), (456, 451, 453, 457), (450, 454, 459, 452), (454, 455, 458, 459), (455, 456, 457, 458), (466, 467, 463, 461), (460, 462, 469, 464), (464, 469, 468, 465), (465, 468, 467, 466), (476, 471, 473, 477), (470, 474, 479, 472), (474, 475, 478, 479), (475, 476, 477, 478), (486, 487, 483, 481), (480, 482, 489, 484), (484, 489, 488, 485), (485, 488, 487, 486), (496, 491, 493, 497), (490, 494, 499, 492), (494, 495, 498, 499), (495, 496, 497, 498), (506, 507, 503, 501), (500, 502, 509, 504), (504, 509, 508, 505), (505, 508, 507, 506), (516, 511, 513, 517), (510, 514, 519, 512), (514, 515, 518, 519), (515, 516, 517, 518), (526, 527, 523, 521), (520, 522, 529, 524), (524, 529, 528, 525), (525, 528, 527, 526), (536, 531, 533, 537), (530, 534, 539, 532), (534, 535, 538, 539), (535, 536, 537, 538), (546, 547, 543, 541), (540, 542, 549, 544), (544, 549, 548, 545), (545, 548, 547, 546), (556, 551, 553, 557), (550, 554, 559, 552), (554, 555, 558, 559), (555, 556, 557, 558), (566, 567, 563, 561), (560, 562, 569, 564), (564, 569, 568, 565), (565, 568, 567, 566), (576, 571, 573, 577), (570, 574, 579, 572), (574, 575, 578, 579), (575, 576, 577, 578), (586, 587, 583, 581), (580, 582, 589, 584), (584, 589, 588, 585), (585, 588, 587, 586), (596, 591, 593, 597), (590, 594, 599, 592), (594, 595, 598, 599), (595, 596, 597, 598), (606, 607, 603, 601), (600, 602, 609, 604), (604, 609, 608, 605), (605, 608, 607, 606), (616, 611, 613, 617), (610, 614, 619, 612), (614, 615, 618, 619), (615, 616, 617, 618), (626, 627, 623, 621), (620, 622, 629, 624), (624, 629, 628, 625), (625, 628, 627, 626), (636, 631, 633, 637), (630, 634, 639, 632), (634, 635, 638, 639), (635, 636, 637, 638), (646, 647, 643, 641), (640, 642, 649, 644), (644, 649, 648, 645), (645, 648, 647, 646), (656, 651, 653, 657), (650, 654, 659, 652), (654, 655, 658, 659), (655, 656, 657, 658), (666, 667, 663, 661), (660, 662, 669, 664), (664, 669, 668, 665), (665, 668, 667, 666), (676, 671, 673, 677), (670, 674, 679, 672), (674, 675, 678, 679), (675, 676, 677, 678), (686, 687, 683, 681), (680, 682, 689, 684), (684, 689, 688, 685), (685, 688, 687, 686), (696, 691, 693, 697), (690, 694, 699, 692), (694, 695, 698, 699), (695, 696, 697, 698), (706, 707, 703, 701), (700, 702, 709, 704), (704, 709, 708, 705), (705, 708, 707, 706), (716, 711, 713, 717), (710, 714, 719, 712), (714, 715, 718, 719), (715, 716, 717, 718), (726, 727, 723, 721), (720, 722, 729, 724), (724, 729, 728, 725), (725, 728, 727, 726), (736, 731, 733, 737), (730, 734, 739, 732), (734, 735, 738, 739), (735, 736, 737, 738), (746, 747, 743, 741), (740, 742, 749, 744), (744, 749, 748, 745), (745, 748, 747, 746), (756, 751, 753, 757), (750, 754, 759, 752), (754, 755, 758, 759), (755, 756, 757, 758), (766, 767, 763, 761), (760, 762, 769, 764), (764, 769, 768, 765), (765, 768, 767, 766), (776, 771, 773, 777), (770, 774, 779, 772), (774, 775, 778, 779), (775, 776, 777, 778), (786, 787, 783, 781), (780, 782, 789, 784), (784, 789, 788, 785), (785, 788, 787, 786), (796, 791, 793, 797), (790, 794, 799, 792), (794, 795, 798, 799), (795, 796, 797, 798), (806, 807, 803, 801), (800, 802, 809, 804), (804, 809, 808, 805), (805, 808, 807, 806), (816, 811, 813, 817), (810, 814, 819, 812), (814, 815, 818, 819), (815, 816, 817, 818), (826, 827, 823, 821), (820, 822, 829, 824), (824, 829, 828, 825), (825, 828, 827, 826), (836, 831, 833, 837), (830, 834, 839, 832), (834, 835, 838, 839), (835, 836, 837, 838), (846, 847, 843, 841), (840, 842, 849, 844), (844, 849, 848, 845), (845, 848, 847, 846), (856, 851, 853, 857), (850, 854, 859, 852), (854, 855, 858, 859), (855, 856, 857, 858), (866, 867, 863, 861), (860, 862, 869, 864), (864, 869, 868, 865), (865, 868, 867, 866), (876, 871, 873, 877), (870, 874, 879, 872), (874, 875, 878, 879), (875, 876, 877, 878), (886, 887, 883, 881), (880, 882, 889, 884), (884, 889, 888, 885), (885, 888, 887, 886), (896, 891, 893, 897), (890, 894, 899, 892), (894, 895, 898, 899), (895, 896, 897, 898)])
me_plane_007.polygons.foreach_set('use_smooth', [True] * 360)
_uv = me_plane_007.uv_layers.new(name='UVMap')
_uv.uv.foreach_set('vector', [0.75, 0.0, 0.75, 1.0, 1.0, 1.0, 1.0, 0.0, 0.0, 0.0, 0.0, 1.0, 0.25, 1.0, 0.25, 0.0, 0.25, 0.0, 0.25, 1.0, 0.5, 1.0, 0.5, 0.0, 0.5, 0.0, 0.5, 1.0, 0.75, 1.0, 0.75, 0.0, 0.75, 0.0, 1.0, 0.0, 1.0, 1.0, 0.75, 1.0, 0.0, 0.0, 0.25, 0.0, 0.25, 1.0, 0.0, 1.0, 0.25, 0.0, 0.5, 0.0, 0.5, 1.0, 0.25, 1.0, 0.5, 0.0, 0.75, 0.0, 0.75, 1.0, 0.5, 1.0, 0.75, 0.0, 0.75, 1.0, 1.0, 1.0, 1.0, 0.0, 0.0, 0.0, 0.0, 1.0, 0.25, 1.0, 0.25, 0.0, 0.25, 0.0, 0.25, 1.0, 0.5, 1.0, 0.5, 0.0, 0.5, 0.0, 0.5, 1.0, 0.75, 1.0, 0.75, 0.0, 0.75, 0.0, 1.0, 0.0, 1.0, 1.0, 0.75, 1.0, 0.0, 0.0, 0.25, 0.0, 0.25, 1.0, 0.0, 1.0, 0.25, 0.0, 0.5, 0.0, 0.5, 1.0, 0.25, 1.0, 0.5, 0.0, 0.75, 0.0, 0.75, 1.0, 0.5, 1.0, 0.75, 0.0, 0.75, 1.0, 1.0, 1.0, 1.0, 0.0, 0.0, 0.0, 0.0, 1.0, 0.25, 1.0, 0.25, 0.0, 0.25, 0.0, 0.25, 1.0, 0.5, 1.0, 0.5, 0.0, 0.5, 0.0, 0.5, 1.0, 0.75, 1.0, 0.75, 0.0, 0.75, 0.0, 1.0, 0.0, 1.0, 1.0, 0.75, 1.0, 0.0, 0.0, 0.25, 0.0, 0.25, 1.0, 0.0, 1.0, 0.25, 0.0, 0.5, 0.0, 0.5, 1.0, 0.25, 1.0, 0.5, 0.0, 0.75, 0.0, 0.75, 1.0, 0.5, 1.0, 0.75, 0.0, 0.75, 1.0, 1.0, 1.0, 1.0, 0.0, 0.0, 0.0, 0.0, 1.0, 0.25, 1.0, 0.25, 0.0, 0.25, 0.0, 0.25, 1.0, 0.5, 1.0, 0.5, 0.0, 0.5, 0.0, 0.5, 1.0, 0.75, 1.0, 0.75, 0.0, 0.75, 0.0, 1.0, 0.0, 1.0, 1.0, 0.75, 1.0, 0.0, 0.0, 0.25, 0.0, 0.25, 1.0, 0.0, 1.0, 0.25, 0.0, 0.5, 0.0, 0.5, 1.0, 0.25, 1.0, 0.5, 0.0, 0.75, 0.0, 0.75, 1.0, 0.5, 1.0, 0.75, 0.0, 0.75, 1.0, 1.0, 1.0, 1.0, 0.0, 0.0, 0.0, 0.0, 1.0, 0.25, 1.0, 0.25, 0.0, 0.25, 0.0, 0.25, 1.0, 0.5, 1.0, 0.5, 0.0, 0.5, 0.0, 0.5, 1.0, 0.75, 1.0, 0.75, 0.0, 0.75, 0.0, 1.0, 0.0, 1.0, 1.0, 0.75, 1.0, 0.0, 0.0, 0.25, 0.0, 0.25, 1.0, 0.0, 1.0, 0.25, 0.0, 0.5, 0.0, 0.5, 1.0, 0.25, 1.0, 0.5, 0.0, 0.75, 0.0, 0.75, 1.0, 0.5, 1.0, 0.75, 0.0, 0.75, 1.0, 1.0, 1.0, 1.0, 0.0, 0.0, 0.0, 0.0, 1.0, 0.25, 1.0, 0.25, 0.0, 0.25, 0.0, 0.25, 1.0, 0.5, 1.0, 0.5, 0.0, 0.5, 0.0, 0.5, 1.0, 0.75, 1.0, 0.75, 0.0, 0.75, 0.0, 1.0, 0.0, 1.0, 1.0, 0.75, 1.0, 0.0, 0.0, 0.25, 0.0, 0.25, 1.0, 0.0, 1.0, 0.25, 0.0, 0.5, 0.0, 0.5, 1.0, 0.25, 1.0, 0.5, 0.0, 0.75, 0.0, 0.75, 1.0, 0.5, 1.0, 0.75, 0.0, 0.75, 1.0, 1.0, 1.0, 1.0, 0.0, 0.0, 0.0, 0.0, 1.0, 0.25, 1.0, 0.25, 0.0, 0.25, 0.0, 0.25, 1.0, 0.5, 1.0, 0.5, 0.0, 0.5, 0.0, 0.5, 1.0, 0.75, 1.0, 0.75, 0.0, 0.75, 0.0, 1.0, 0.0, 1.0, 1.0, 0.75, 1.0, 0.0, 0.0, 0.25, 0.0, 0.25, 1.0, 0.0, 1.0, 0.25, 0.0, 0.5, 0.0, 0.5, 1.0, 0.25, 1.0, 0.5, 0.0, 0.75, 0.0, 0.75, 1.0, 0.5, 1.0, 0.75, 0.0, 0.75, 1.0, 1.0, 1.0, 1.0, 0.0, 0.0, 0.0, 0.0, 1.0, 0.25, 1.0, 0.25, 0.0, 0.25, 0.0, 0.25, 1.0, 0.5, 1.0, 0.5, 0.0, 0.5, 0.0, 0.5, 1.0, 0.75, 1.0, 0.75, 0.0, 0.75, 0.0, 1.0, 0.0, 1.0, 1.0, 0.75, 1.0, 0.0, 0.0, 0.25, 0.0, 0.25, 1.0, 0.0, 1.0, 0.25, 0.0, 0.5, 0.0, 0.5, 1.0, 0.25, 1.0, 0.5, 0.0, 0.75, 0.0, 0.75, 1.0, 0.5, 1.0, 0.75, 0.0, 0.75, 1.0, 1.0, 1.0, 1.0, 0.0, 0.0, 0.0, 0.0, 1.0, 0.25, 1.0, 0.25, 0.0, 0.25, 0.0, 0.25, 1.0, 0.5, 1.0, 0.5, 0.0, 0.5, 0.0, 0.5, 1.0, 0.75, 1.0, 0.75, 0.0, 0.75, 0.0, 1.0, 0.0, 1.0, 1.0, 0.75, 1.0, 0.0, 0.0, 0.25, 0.0, 0.25, 1.0, 0.0, 1.0, 0.25, 0.0, 0.5, 0.0, 0.5, 1.0, 0.25, 1.0, 0.5, 0.0, 0.75, 0.0, 0.75, 1.0, 0.5, 1.0, 0.75, 0.0, 0.75, 1.0, 1.0, 1.0, 1.0, 0.0, 0.0, 0.0, 0.0, 1.0, 0.25, 1.0, 0.25, 0.0, 0.25, 0.0, 0.25, 1.0, 0.5, 1.0, 0.5, 0.0, 0.5, 0.0, 0.5, 1.0, 0.75, 1.0, 0.75, 0.0, 0.75, 0.0, 1.0, 0.0, 1.0, 1.0, 0.75, 1.0, 0.0, 0.0, 0.25, 0.0, 0.25, 1.0, 0.0, 1.0, 0.25, 0.0, 0.5, 0.0, 0.5, 1.0, 0.25, 1.0, 0.5, 0.0, 0.75, 0.0, 0.75, 1.0, 0.5, 1.0, 0.75, 0.0, 0.75, 1.0, 1.0, 1.0, 1.0, 0.0, 0.0, 0.0, 0.0, 1.0, 0.25, 1.0, 0.25, 0.0, 0.25, 0.0, 0.25, 1.0, 0.5, 1.0, 0.5, 0.0, 0.5, 0.0, 0.5, 1.0, 0.75, 1.0, 0.75, 0.0, 0.75, 0.0, 1.0, 0.0, 1.0, 1.0, 0.75, 1.0, 0.0, 0.0, 0.25, 0.0, 0.25, 1.0, 0.0, 1.0, 0.25, 0.0, 0.5, 0.0, 0.5, 1.0, 0.25, 1.0, 0.5, 0.0, 0.75, 0.0, 0.75, 1.0, 0.5, 1.0, 0.75, 0.0, 0.75, 1.0, 1.0, 1.0, 1.0, 0.0, 0.0, 0.0, 0.0, 1.0, 0.25, 1.0, 0.25, 0.0, 0.25, 0.0, 0.25, 1.0, 0.5, 1.0, 0.5, 0.0, 0.5, 0.0, 0.5, 1.0, 0.75, 1.0, 0.75, 0.0, 0.75, 0.0, 1.0, 0.0, 1.0, 1.0, 0.75, 1.0, 0.0, 0.0, 0.25, 0.0, 0.25, 1.0, 0.0, 1.0, 0.25, 0.0, 0.5, 0.0, 0.5, 1.0, 0.25, 1.0, 0.5, 0.0, 0.75, 0.0, 0.75, 1.0, 0.5, 1.0, 0.75, 0.0, 0.75, 1.0, 1.0, 1.0, 1.0, 0.0, 0.0, 0.0, 0.0, 1.0, 0.25, 1.0, 0.25, 0.0, 0.25, 0.0, 0.25, 1.0, 0.5, 1.0, 0.5, 0.0, 0.5, 0.0, 0.5, 1.0, 0.75, 1.0, 0.75, 0.0, 0.75, 0.0, 1.0, 0.0, 1.0, 1.0, 0.75, 1.0, 0.0, 0.0, 0.25, 0.0, 0.25, 1.0, 0.0, 1.0, 0.25, 0.0, 0.5, 0.0, 0.5, 1.0, 0.25, 1.0, 0.5, 0.0, 0.75, 0.0, 0.75, 1.0, 0.5, 1.0, 0.75, 0.0, 0.75, 1.0, 1.0, 1.0, 1.0, 0.0, 0.0, 0.0, 0.0, 1.0, 0.25, 1.0, 0.25, 0.0, 0.25, 0.0, 0.25, 1.0, 0.5, 1.0, 0.5, 0.0, 0.5, 0.0, 0.5, 1.0, 0.75, 1.0, 0.75, 0.0, 0.75, 0.0, 1.0, 0.0, 1.0, 1.0, 0.75, 1.0, 0.0, 0.0, 0.25, 0.0, 0.25, 1.0, 0.0, 1.0, 0.25, 0.0, 0.5, 0.0, 0.5, 1.0, 0.25, 1.0, 0.5, 0.0, 0.75, 0.0, 0.75, 1.0, 0.5, 1.0, 0.75, 0.0, 0.75, 1.0, 1.0, 1.0, 1.0, 0.0, 0.0, 0.0, 0.0, 1.0, 0.25, 1.0, 0.25, 0.0, 0.25, 0.0, 0.25, 1.0, 0.5, 1.0, 0.5, 0.0, 0.5, 0.0, 0.5, 1.0, 0.75, 1.0, 0.75, 0.0, 0.75, 0.0, 1.0, 0.0, 1.0, 1.0, 0.75, 1.0, 0.0, 0.0, 0.25, 0.0, 0.25, 1.0, 0.0, 1.0, 0.25, 0.0, 0.5, 0.0, 0.5, 1.0, 0.25, 1.0, 0.5, 0.0, 0.75, 0.0, 0.75, 1.0, 0.5, 1.0, 0.75, 0.0, 0.75, 1.0, 1.0, 1.0, 1.0, 0.0, 0.0, 0.0, 0.0, 1.0, 0.25, 1.0, 0.25, 0.0, 0.25, 0.0, 0.25, 1.0, 0.5, 1.0, 0.5, 0.0, 0.5, 0.0, 0.5, 1.0, 0.75, 1.0, 0.75, 0.0, 0.75, 0.0, 1.0, 0.0, 1.0, 1.0, 0.75, 1.0, 0.0, 0.0, 0.25, 0.0, 0.25, 1.0, 0.0, 1.0, 0.25, 0.0, 0.5, 0.0, 0.5, 1.0, 0.25, 1.0, 0.5, 0.0, 0.75, 0.0, 0.75, 1.0, 0.5, 1.0, 0.75, 0.0, 0.75, 1.0, 1.0, 1.0, 1.0, 0.0, 0.0, 0.0, 0.0, 1.0, 0.25, 1.0, 0.25, 0.0, 0.25, 0.0, 0.25, 1.0, 0.5, 1.0, 0.5, 0.0, 0.5, 0.0, 0.5, 1.0, 0.75, 1.0, 0.75, 0.0, 0.75, 0.0, 1.0, 0.0, 1.0, 1.0, 0.75, 1.0, 0.0, 0.0, 0.25, 0.0, 0.25, 1.0, 0.0, 1.0, 0.25, 0.0, 0.5, 0.0, 0.5, 1.0, 0.25, 1.0, 0.5, 0.0, 0.75, 0.0, 0.75, 1.0, 0.5, 1.0, 0.75, 0.0, 0.75, 1.0, 1.0, 1.0, 1.0, 0.0, 0.0, 0.0, 0.0, 1.0, 0.25, 1.0, 0.25, 0.0, 0.25, 0.0, 0.25, 1.0, 0.5, 1.0, 0.5, 0.0, 0.5, 0.0, 0.5, 1.0, 0.75, 1.0, 0.75, 0.0, 0.75, 0.0, 1.0, 0.0, 1.0, 1.0, 0.75, 1.0, 0.0, 0.0, 0.25, 0.0, 0.25, 1.0, 0.0, 1.0, 0.25, 0.0, 0.5, 0.0, 0.5, 1.0, 0.25, 1.0, 0.5, 0.0, 0.75, 0.0, 0.75, 1.0, 0.5, 1.0, 0.75, 0.0, 0.75, 1.0, 1.0, 1.0, 1.0, 0.0, 0.0, 0.0, 0.0, 1.0, 0.25, 1.0, 0.25, 0.0, 0.25, 0.0, 0.25, 1.0, 0.5, 1.0, 0.5, 0.0, 0.5, 0.0, 0.5, 1.0, 0.75, 1.0, 0.75, 0.0, 0.75, 0.0, 1.0, 0.0, 1.0, 1.0, 0.75, 1.0, 0.0, 0.0, 0.25, 0.0, 0.25, 1.0, 0.0, 1.0, 0.25, 0.0, 0.5, 0.0, 0.5, 1.0, 0.25, 1.0, 0.5, 0.0, 0.75, 0.0, 0.75, 1.0, 0.5, 1.0, 0.75, 0.0, 0.75, 1.0, 1.0, 1.0, 1.0, 0.0, 0.0, 0.0, 0.0, 1.0, 0.25, 1.0, 0.25, 0.0, 0.25, 0.0, 0.25, 1.0, 0.5, 1.0, 0.5, 0.0, 0.5, 0.0, 0.5, 1.0, 0.75, 1.0, 0.75, 0.0, 0.75, 0.0, 1.0, 0.0, 1.0, 1.0, 0.75, 1.0, 0.0, 0.0, 0.25, 0.0, 0.25, 1.0, 0.0, 1.0, 0.25, 0.0, 0.5, 0.0, 0.5, 1.0, 0.25, 1.0, 0.5, 0.0, 0.75, 0.0, 0.75, 1.0, 0.5, 1.0, 0.75, 0.0, 0.75, 1.0, 1.0, 1.0, 1.0, 0.0, 0.0, 0.0, 0.0, 1.0, 0.25, 1.0, 0.25, 0.0, 0.25, 0.0, 0.25, 1.0, 0.5, 1.0, 0.5, 0.0, 0.5, 0.0, 0.5, 1.0, 0.75, 1.0, 0.75, 0.0, 0.75, 0.0, 1.0, 0.0, 1.0, 1.0, 0.75, 1.0, 0.0, 0.0, 0.25, 0.0, 0.25, 1.0, 0.0, 1.0, 0.25, 0.0, 0.5, 0.0, 0.5, 1.0, 0.25, 1.0, 0.5, 0.0, 0.75, 0.0, 0.75, 1.0, 0.5, 1.0, 0.75, 0.0, 0.75, 1.0, 1.0, 1.0, 1.0, 0.0, 0.0, 0.0, 0.0, 1.0, 0.25, 1.0, 0.25, 0.0, 0.25, 0.0, 0.25, 1.0, 0.5, 1.0, 0.5, 0.0, 0.5, 0.0, 0.5, 1.0, 0.75, 1.0, 0.75, 0.0, 0.75, 0.0, 1.0, 0.0, 1.0, 1.0, 0.75, 1.0, 0.0, 0.0, 0.25, 0.0, 0.25, 1.0, 0.0, 1.0, 0.25, 0.0, 0.5, 0.0, 0.5, 1.0, 0.25, 1.0, 0.5, 0.0, 0.75, 0.0, 0.75, 1.0, 0.5, 1.0, 0.75, 0.0, 0.75, 1.0, 1.0, 1.0, 1.0, 0.0, 0.0, 0.0, 0.0, 1.0, 0.25, 1.0, 0.25, 0.0, 0.25, 0.0, 0.25, 1.0, 0.5, 1.0, 0.5, 0.0, 0.5, 0.0, 0.5, 1.0, 0.75, 1.0, 0.75, 0.0, 0.75, 0.0, 1.0, 0.0, 1.0, 1.0, 0.75, 1.0, 0.0, 0.0, 0.25, 0.0, 0.25, 1.0, 0.0, 1.0, 0.25, 0.0, 0.5, 0.0, 0.5, 1.0, 0.25, 1.0, 0.5, 0.0, 0.75, 0.0, 0.75, 1.0, 0.5, 1.0, 0.75, 0.0, 0.75, 1.0, 1.0, 1.0, 1.0, 0.0, 0.0, 0.0, 0.0, 1.0, 0.25, 1.0, 0.25, 0.0, 0.25, 0.0, 0.25, 1.0, 0.5, 1.0, 0.5, 0.0, 0.5, 0.0, 0.5, 1.0, 0.75, 1.0, 0.75, 0.0, 0.75, 0.0, 1.0, 0.0, 1.0, 1.0, 0.75, 1.0, 0.0, 0.0, 0.25, 0.0, 0.25, 1.0, 0.0, 1.0, 0.25, 0.0, 0.5, 0.0, 0.5, 1.0, 0.25, 1.0, 0.5, 0.0, 0.75, 0.0, 0.75, 1.0, 0.5, 1.0, 0.75, 0.0, 0.75, 1.0, 1.0, 1.0, 1.0, 0.0, 0.0, 0.0, 0.0, 1.0, 0.25, 1.0, 0.25, 0.0, 0.25, 0.0, 0.25, 1.0, 0.5, 1.0, 0.5, 0.0, 0.5, 0.0, 0.5, 1.0, 0.75, 1.0, 0.75, 0.0, 0.75, 0.0, 1.0, 0.0, 1.0, 1.0, 0.75, 1.0, 0.0, 0.0, 0.25, 0.0, 0.25, 1.0, 0.0, 1.0, 0.25, 0.0, 0.5, 0.0, 0.5, 1.0, 0.25, 1.0, 0.5, 0.0, 0.75, 0.0, 0.75, 1.0, 0.5, 1.0, 0.75, 0.0, 0.75, 1.0, 1.0, 1.0, 1.0, 0.0, 0.0, 0.0, 0.0, 1.0, 0.25, 1.0, 0.25, 0.0, 0.25, 0.0, 0.25, 1.0, 0.5, 1.0, 0.5, 0.0, 0.5, 0.0, 0.5, 1.0, 0.75, 1.0, 0.75, 0.0, 0.75, 0.0, 1.0, 0.0, 1.0, 1.0, 0.75, 1.0, 0.0, 0.0, 0.25, 0.0, 0.25, 1.0, 0.0, 1.0, 0.25, 0.0, 0.5, 0.0, 0.5, 1.0, 0.25, 1.0, 0.5, 0.0, 0.75, 0.0, 0.75, 1.0, 0.5, 1.0, 0.75, 0.0, 0.75, 1.0, 1.0, 1.0, 1.0, 0.0, 0.0, 0.0, 0.0, 1.0, 0.25, 1.0, 0.25, 0.0, 0.25, 0.0, 0.25, 1.0, 0.5, 1.0, 0.5, 0.0, 0.5, 0.0, 0.5, 1.0, 0.75, 1.0, 0.75, 0.0, 0.75, 0.0, 1.0, 0.0, 1.0, 1.0, 0.75, 1.0, 0.0, 0.0, 0.25, 0.0, 0.25, 1.0, 0.0, 1.0, 0.25, 0.0, 0.5, 0.0, 0.5, 1.0, 0.25, 1.0, 0.5, 0.0, 0.75, 0.0, 0.75, 1.0, 0.5, 1.0, 0.75, 0.0, 0.75, 1.0, 1.0, 1.0, 1.0, 0.0, 0.0, 0.0, 0.0, 1.0, 0.25, 1.0, 0.25, 0.0, 0.25, 0.0, 0.25, 1.0, 0.5, 1.0, 0.5, 0.0, 0.5, 0.0, 0.5, 1.0, 0.75, 1.0, 0.75, 0.0, 0.75, 0.0, 1.0, 0.0, 1.0, 1.0, 0.75, 1.0, 0.0, 0.0, 0.25, 0.0, 0.25, 1.0, 0.0, 1.0, 0.25, 0.0, 0.5, 0.0, 0.5, 1.0, 0.25, 1.0, 0.5, 0.0, 0.75, 0.0, 0.75, 1.0, 0.5, 1.0, 0.75, 0.0, 0.75, 1.0, 1.0, 1.0, 1.0, 0.0, 0.0, 0.0, 0.0, 1.0, 0.25, 1.0, 0.25, 0.0, 0.25, 0.0, 0.25, 1.0, 0.5, 1.0, 0.5, 0.0, 0.5, 0.0, 0.5, 1.0, 0.75, 1.0, 0.75, 0.0, 0.75, 0.0, 1.0, 0.0, 1.0, 1.0, 0.75, 1.0, 0.0, 0.0, 0.25, 0.0, 0.25, 1.0, 0.0, 1.0, 0.25, 0.0, 0.5, 0.0, 0.5, 1.0, 0.25, 1.0, 0.5, 0.0, 0.75, 0.0, 0.75, 1.0, 0.5, 1.0, 0.75, 0.0, 0.75, 1.0, 1.0, 1.0, 1.0, 0.0, 0.0, 0.0, 0.0, 1.0, 0.25, 1.0, 0.25, 0.0, 0.25, 0.0, 0.25, 1.0, 0.5, 1.0, 0.5, 0.0, 0.5, 0.0, 0.5, 1.0, 0.75, 1.0, 0.75, 0.0, 0.75, 0.0, 1.0, 0.0, 1.0, 1.0, 0.75, 1.0, 0.0, 0.0, 0.25, 0.0, 0.25, 1.0, 0.0, 1.0, 0.25, 0.0, 0.5, 0.0, 0.5, 1.0, 0.25, 1.0, 0.5, 0.0, 0.75, 0.0, 0.75, 1.0, 0.5, 1.0, 0.75, 0.0, 0.75, 1.0, 1.0, 1.0, 1.0, 0.0, 0.0, 0.0, 0.0, 1.0, 0.25, 1.0, 0.25, 0.0, 0.25, 0.0, 0.25, 1.0, 0.5, 1.0, 0.5, 0.0, 0.5, 0.0, 0.5, 1.0, 0.75, 1.0, 0.75, 0.0, 0.75, 0.0, 1.0, 0.0, 1.0, 1.0, 0.75, 1.0, 0.0, 0.0, 0.25, 0.0, 0.25, 1.0, 0.0, 1.0, 0.25, 0.0, 0.5, 0.0, 0.5, 1.0, 0.25, 1.0, 0.5, 0.0, 0.75, 0.0, 0.75, 1.0, 0.5, 1.0, 0.75, 0.0, 0.75, 1.0, 1.0, 1.0, 1.0, 0.0, 0.0, 0.0, 0.0, 1.0, 0.25, 1.0, 0.25, 0.0, 0.25, 0.0, 0.25, 1.0, 0.5, 1.0, 0.5, 0.0, 0.5, 0.0, 0.5, 1.0, 0.75, 1.0, 0.75, 0.0, 0.75, 0.0, 1.0, 0.0, 1.0, 1.0, 0.75, 1.0, 0.0, 0.0, 0.25, 0.0, 0.25, 1.0, 0.0, 1.0, 0.25, 0.0, 0.5, 0.0, 0.5, 1.0, 0.25, 1.0, 0.5, 0.0, 0.75, 0.0, 0.75, 1.0, 0.5, 1.0, 0.75, 0.0, 0.75, 1.0, 1.0, 1.0, 1.0, 0.0, 0.0, 0.0, 0.0, 1.0, 0.25, 1.0, 0.25, 0.0, 0.25, 0.0, 0.25, 1.0, 0.5, 1.0, 0.5, 0.0, 0.5, 0.0, 0.5, 1.0, 0.75, 1.0, 0.75, 0.0, 0.75, 0.0, 1.0, 0.0, 1.0, 1.0, 0.75, 1.0, 0.0, 0.0, 0.25, 0.0, 0.25, 1.0, 0.0, 1.0, 0.25, 0.0, 0.5, 0.0, 0.5, 1.0, 0.25, 1.0, 0.5, 0.0, 0.75, 0.0, 0.75, 1.0, 0.5, 1.0, 0.75, 0.0, 0.75, 1.0, 1.0, 1.0, 1.0, 0.0, 0.0, 0.0, 0.0, 1.0, 0.25, 1.0, 0.25, 0.0, 0.25, 0.0, 0.25, 1.0, 0.5, 1.0, 0.5, 0.0, 0.5, 0.0, 0.5, 1.0, 0.75, 1.0, 0.75, 0.0, 0.75, 0.0, 1.0, 0.0, 1.0, 1.0, 0.75, 1.0, 0.0, 0.0, 0.25, 0.0, 0.25, 1.0, 0.0, 1.0, 0.25, 0.0, 0.5, 0.0, 0.5, 1.0, 0.25, 1.0, 0.5, 0.0, 0.75, 0.0, 0.75, 1.0, 0.5, 1.0, 0.75, 0.0, 0.75, 1.0, 1.0, 1.0, 1.0, 0.0, 0.0, 0.0, 0.0, 1.0, 0.25, 1.0, 0.25, 0.0, 0.25, 0.0, 0.25, 1.0, 0.5, 1.0, 0.5, 0.0, 0.5, 0.0, 0.5, 1.0, 0.75, 1.0, 0.75, 0.0, 0.75, 0.0, 1.0, 0.0, 1.0, 1.0, 0.75, 1.0, 0.0, 0.0, 0.25, 0.0, 0.25, 1.0, 0.0, 1.0, 0.25, 0.0, 0.5, 0.0, 0.5, 1.0, 0.25, 1.0, 0.5, 0.0, 0.75, 0.0, 0.75, 1.0, 0.5, 1.0, 0.75, 0.0, 0.75, 1.0, 1.0, 1.0, 1.0, 0.0, 0.0, 0.0, 0.0, 1.0, 0.25, 1.0, 0.25, 0.0, 0.25, 0.0, 0.25, 1.0, 0.5, 1.0, 0.5, 0.0, 0.5, 0.0, 0.5, 1.0, 0.75, 1.0, 0.75, 0.0, 0.75, 0.0, 1.0, 0.0, 1.0, 1.0, 0.75, 1.0, 0.0, 0.0, 0.25, 0.0, 0.25, 1.0, 0.0, 1.0, 0.25, 0.0, 0.5, 0.0, 0.5, 1.0, 0.25, 1.0, 0.5, 0.0, 0.75, 0.0, 0.75, 1.0, 0.5, 1.0, 0.75, 0.0, 0.75, 1.0, 1.0, 1.0, 1.0, 0.0, 0.0, 0.0, 0.0, 1.0, 0.25, 1.0, 0.25, 0.0, 0.25, 0.0, 0.25, 1.0, 0.5, 1.0, 0.5, 0.0, 0.5, 0.0, 0.5, 1.0, 0.75, 1.0, 0.75, 0.0, 0.75, 0.0, 1.0, 0.0, 1.0, 1.0, 0.75, 1.0, 0.0, 0.0, 0.25, 0.0, 0.25, 1.0, 0.0, 1.0, 0.25, 0.0, 0.5, 0.0, 0.5, 1.0, 0.25, 1.0, 0.5, 0.0, 0.75, 0.0, 0.75, 1.0, 0.5, 1.0, 0.75, 0.0, 0.75, 1.0, 1.0, 1.0, 1.0, 0.0, 0.0, 0.0, 0.0, 1.0, 0.25, 1.0, 0.25, 0.0, 0.25, 0.0, 0.25, 1.0, 0.5, 1.0, 0.5, 0.0, 0.5, 0.0, 0.5, 1.0, 0.75, 1.0, 0.75, 0.0, 0.75, 0.0, 1.0, 0.0, 1.0, 1.0, 0.75, 1.0, 0.0, 0.0, 0.25, 0.0, 0.25, 1.0, 0.0, 1.0, 0.25, 0.0, 0.5, 0.0, 0.5, 1.0, 0.25, 1.0, 0.5, 0.0, 0.75, 0.0, 0.75, 1.0, 0.5, 1.0, 0.75, 0.0, 0.75, 1.0, 1.0, 1.0, 1.0, 0.0, 0.0, 0.0, 0.0, 1.0, 0.25, 1.0, 0.25, 0.0, 0.25, 0.0, 0.25, 1.0, 0.5, 1.0, 0.5, 0.0, 0.5, 0.0, 0.5, 1.0, 0.75, 1.0, 0.75, 0.0, 0.75, 0.0, 1.0, 0.0, 1.0, 1.0, 0.75, 1.0, 0.0, 0.0, 0.25, 0.0, 0.25, 1.0, 0.0, 1.0, 0.25, 0.0, 0.5, 0.0, 0.5, 1.0, 0.25, 1.0, 0.5, 0.0, 0.75, 0.0, 0.75, 1.0, 0.5, 1.0, 0.75, 0.0, 0.75, 1.0, 1.0, 1.0, 1.0, 0.0, 0.0, 0.0, 0.0, 1.0, 0.25, 1.0, 0.25, 0.0, 0.25, 0.0, 0.25, 1.0, 0.5, 1.0, 0.5, 0.0, 0.5, 0.0, 0.5, 1.0, 0.75, 1.0, 0.75, 0.0, 0.75, 0.0, 1.0, 0.0, 1.0, 1.0, 0.75, 1.0, 0.0, 0.0, 0.25, 0.0, 0.25, 1.0, 0.0, 1.0, 0.25, 0.0, 0.5, 0.0, 0.5, 1.0, 0.25, 1.0, 0.5, 0.0, 0.75, 0.0, 0.75, 1.0, 0.5, 1.0, 0.75, 0.0, 0.75, 1.0, 1.0, 1.0, 1.0, 0.0, 0.0, 0.0, 0.0, 1.0, 0.25, 1.0, 0.25, 0.0, 0.25, 0.0, 0.25, 1.0, 0.5, 1.0, 0.5, 0.0, 0.5, 0.0, 0.5, 1.0, 0.75, 1.0, 0.75, 0.0, 0.75, 0.0, 1.0, 0.0, 1.0, 1.0, 0.75, 1.0, 0.0, 0.0, 0.25, 0.0, 0.25, 1.0, 0.0, 1.0, 0.25, 0.0, 0.5, 0.0, 0.5, 1.0, 0.25, 1.0, 0.5, 0.0, 0.75, 0.0, 0.75, 1.0, 0.5, 1.0, 0.75, 0.0, 0.75, 1.0, 1.0, 1.0, 1.0, 0.0, 0.0, 0.0, 0.0, 1.0, 0.25, 1.0, 0.25, 0.0, 0.25, 0.0, 0.25, 1.0, 0.5, 1.0, 0.5, 0.0, 0.5, 0.0, 0.5, 1.0, 0.75, 1.0, 0.75, 0.0, 0.75, 0.0, 1.0, 0.0, 1.0, 1.0, 0.75, 1.0, 0.0, 0.0, 0.25, 0.0, 0.25, 1.0, 0.0, 1.0, 0.25, 0.0, 0.5, 0.0, 0.5, 1.0, 0.25, 1.0, 0.5, 0.0, 0.75, 0.0, 0.75, 1.0, 0.5, 1.0, 0.75, 0.0, 0.75, 1.0, 1.0, 1.0, 1.0, 0.0, 0.0, 0.0, 0.0, 1.0, 0.25, 1.0, 0.25, 0.0, 0.25, 0.0, 0.25, 1.0, 0.5, 1.0, 0.5, 0.0, 0.5, 0.0, 0.5, 1.0, 0.75, 1.0, 0.75, 0.0, 0.75, 0.0, 1.0, 0.0, 1.0, 1.0, 0.75, 1.0, 0.0, 0.0, 0.25, 0.0, 0.25, 1.0, 0.0, 1.0, 0.25, 0.0, 0.5, 0.0, 0.5, 1.0, 0.25, 1.0, 0.5, 0.0, 0.75, 0.0, 0.75, 1.0, 0.5, 1.0, 0.75, 0.0, 0.75, 1.0, 1.0, 1.0, 1.0, 0.0, 0.0, 0.0, 0.0, 1.0, 0.25, 1.0, 0.25, 0.0, 0.25, 0.0, 0.25, 1.0, 0.5, 1.0, 0.5, 0.0, 0.5, 0.0, 0.5, 1.0, 0.75, 1.0, 0.75, 0.0, 0.75, 0.0, 1.0, 0.0, 1.0, 1.0, 0.75, 1.0, 0.0, 0.0, 0.25, 0.0, 0.25, 1.0, 0.0, 1.0, 0.25, 0.0, 0.5, 0.0, 0.5, 1.0, 0.25, 1.0, 0.5, 0.0, 0.75, 0.0, 0.75, 1.0, 0.5, 1.0, 0.75, 0.0, 0.75, 1.0, 1.0, 1.0, 1.0, 0.0, 0.0, 0.0, 0.0, 1.0, 0.25, 1.0, 0.25, 0.0, 0.25, 0.0, 0.25, 1.0, 0.5, 1.0, 0.5, 0.0, 0.5, 0.0, 0.5, 1.0, 0.75, 1.0, 0.75, 0.0, 0.75, 0.0, 1.0, 0.0, 1.0, 1.0, 0.75, 1.0, 0.0, 0.0, 0.25, 0.0, 0.25, 1.0, 0.0, 1.0, 0.25, 0.0, 0.5, 0.0, 0.5, 1.0, 0.25, 1.0, 0.5, 0.0, 0.75, 0.0, 0.75, 1.0, 0.5, 1.0])
me_plane_007.materials.append(mat_leaf)
me_plane_007.use_remesh_preserve_volume = False
me_plane_007.use_remesh_preserve_attributes = False
me_plane_007.use_mirror_vertex_groups = False
me_plane_007.update()
me_circle = bpy.data.meshes.new('Circle')
me_circle.from_pydata([(0.0, 2.43, -0.3553), (-2.105, 1.215, -0.3553), (-2.105, -1.215, -0.3553), (2.125e-07, -2.43, -0.3553), (2.105, -1.215, -0.3553), (2.105, 1.215, -0.3553), (2.132, 0.6368, 13.4), (1.598, 0.3184, 13.48), (1.598, -0.3184, 13.48), (2.132, -0.6368, 13.4), (2.666, -0.3184, 13.32), (2.666, 0.3184, 13.32), (0.9715, -0.5609, 0.9409), (0.8088, -0.467, 2.237), (0.7802, -0.4505, 3.533), (0.7554, -0.434, 4.685), (0.8012, -0.4175, 5.981), (0.8303, -0.401, 7.202), (0.985, -0.3844, 8.495), (1.298, -0.3679, 9.715), (1.626, -0.3514, 10.8), (2.146, -0.3349, 12.06), (2.146, 0.3349, 12.06), (1.626, 0.3514, 10.8), (1.298, 0.3679, 9.715), (0.985, 0.3844, 8.495), (0.8303, 0.401, 7.202), (0.8012, 0.4175, 5.981), (0.7554, 0.434, 4.685), (0.7802, 0.4505, 3.533), (0.8088, 0.467, 2.237), (0.9715, 0.5609, 0.9409), (-0.9715, -0.5609, 0.9409), (-0.8088, -0.467, 2.237), (-0.7802, -0.4505, 3.533), (-0.747, -0.434, 4.715), (-0.6441, -0.4175, 6.01), (-0.5538, -0.401, 7.269), (-0.3422, -0.3844, 8.56), (0.03421, -0.3679, 9.812), (0.4469, -0.3514, 10.97), (1.022, -0.3349, 12.23), (1.584, -0.6698, 12.14), (1.037, -0.7029, 10.89), (0.6661, -0.7359, 9.764), (0.3214, -0.7689, 8.527), (0.1383, -0.8019, 7.235), (0.07852, -0.8349, 5.996), (0.004195, -0.8679, 4.7), (8.073e-08, -0.901, 3.533), (8.296e-08, -0.934, 2.237), (9.724e-08, -1.122, 0.9409), (-8.293e-10, 1.122, 0.9409), (1.312e-09, 0.934, 2.237), (1.968e-09, 0.901, 3.533), (0.004195, 0.8679, 4.7), (0.07852, 0.8349, 5.996), (0.1383, 0.8019, 7.235), (0.3214, 0.7689, 8.527), (0.6661, 0.7359, 9.764), (1.037, 0.7029, 10.89), (1.584, 0.6698, 12.14), (1.022, 0.3349, 12.23), (0.4469, 0.3514, 10.97), (0.03421, 0.3679, 9.812), (-0.3422, 0.3844, 8.56), (-0.5538, 0.401, 7.269), (-0.6441, 0.4175, 6.01), (-0.747, 0.434, 4.715), (-0.7802, 0.4505, 3.533), (-0.8088, 0.467, 2.237), (-0.9715, 0.5609, 0.9409), (2.25, 1.108e-07, 13.67)], [], [(22, 11, 10, 21), (42, 9, 8, 41), (62, 7, 6, 61), (61, 6, 11, 22), (21, 10, 9, 42), (41, 8, 7, 62), (2, 32, 71, 1), (32, 33, 70, 71), (33, 34, 69, 70), (34, 35, 68, 69), (35, 36, 67, 68), (36, 37, 66, 67), (37, 38, 65, 66), (38, 39, 64, 65), (39, 40, 63, 64), (40, 41, 62, 63), (4, 12, 51, 3), (12, 13, 50, 51), (13, 14, 49, 50), (14, 15, 48, 49), (15, 16, 47, 48), (16, 17, 46, 47), (17, 18, 45, 46), (18, 19, 44, 45), (19, 20, 43, 44), (20, 21, 42, 43), (0, 52, 31, 5), (52, 53, 30, 31), (53, 54, 29, 30), (54, 55, 28, 29), (55, 56, 27, 28), (56, 57, 26, 27), (57, 58, 25, 26), (58, 59, 24, 25), (59, 60, 23, 24), (60, 61, 22, 23), (1, 71, 52, 0), (71, 70, 53, 52), (70, 69, 54, 53), (69, 68, 55, 54), (68, 67, 56, 55), (67, 66, 57, 56), (66, 65, 58, 57), (65, 64, 59, 58), (64, 63, 60, 59), (63, 62, 61, 60), (3, 51, 32, 2), (51, 50, 33, 32), (50, 49, 34, 33), (49, 48, 35, 34), (48, 47, 36, 35), (47, 46, 37, 36), (46, 45, 38, 37), (45, 44, 39, 38), (44, 43, 40, 39), (43, 42, 41, 40), (5, 31, 12, 4), (31, 30, 13, 12), (30, 29, 14, 13), (29, 28, 15, 14), (28, 27, 16, 15), (27, 26, 17, 16), (26, 25, 18, 17), (25, 24, 19, 18), (24, 23, 20, 19), (23, 22, 21, 20), (7, 8, 72), (8, 9, 72), (9, 10, 72), (10, 11, 72), (11, 6, 72), (6, 7, 72)])
_uv = me_circle.uv_layers.new(name='UVMap')
_uv.uv.foreach_set('vector', [2.98e-08, 1.0, 0.0, 2.98e-08, 1.0, 0.0, 1.0, 1.0, 2.98e-08, 1.0, 0.0, 2.98e-08, 1.0, 0.0, 1.0, 1.0, 2.98e-08, 1.0, 0.0, 2.98e-08, 1.0, 0.0, 1.0, 1.0, 2.98e-08, 1.0, 0.0, 2.98e-08, 1.0, 0.0, 1.0, 1.0, 2.98e-08, 1.0, 0.0, 2.98e-08, 1.0, 0.0, 1.0, 1.0, 2.98e-08, 1.0, 0.0, 2.98e-08, 1.0, 0.0, 1.0, 1.0, 2.98e-08, 1.0, 0.0, 2.98e-08, 1.0, 0.0, 1.0, 1.0, 2.98e-08, 1.0, 0.0, 2.98e-08, 1.0, 0.0, 1.0, 1.0, 2.98e-08, 1.0, 0.0, 2.98e-08, 1.0, 0.0, 1.0, 1.0, 2.98e-08, 1.0, 0.0, 2.98e-08, 1.0, 0.0, 1.0, 1.0, 2.98e-08, 1.0, 0.0, 2.98e-08, 1.0, 0.0, 1.0, 1.0, 2.98e-08, 1.0, 0.0, 2.98e-08, 1.0, 0.0, 1.0, 1.0, 2.98e-08, 1.0, 0.0, 2.98e-08, 1.0, 0.0, 1.0, 1.0, 2.98e-08, 1.0, 0.0, 2.98e-08, 1.0, 0.0, 1.0, 1.0, 2.98e-08, 1.0, 0.0, 2.98e-08, 1.0, 0.0, 1.0, 1.0, 2.98e-08, 1.0, 0.0, 2.98e-08, 1.0, 0.0, 1.0, 1.0, 2.98e-08, 1.0, 0.0, 2.98e-08, 1.0, 0.0, 1.0, 1.0, 2.98e-08, 1.0, 0.0, 2.98e-08, 1.0, 0.0, 1.0, 1.0, 2.98e-08, 1.0, 0.0, 2.98e-08, 1.0, 0.0, 1.0, 1.0, 2.98e-08, 1.0, 0.0, 2.98e-08, 1.0, 0.0, 1.0, 1.0, 2.98e-08, 1.0, 0.0, 2.98e-08, 1.0, 0.0, 1.0, 1.0, 2.98e-08, 1.0, 0.0, 2.98e-08, 1.0, 0.0, 1.0, 1.0, 2.98e-08, 1.0, 0.0, 2.98e-08, 1.0, 0.0, 1.0, 1.0, 2.98e-08, 1.0, 0.0, 2.98e-08, 1.0, 0.0, 1.0, 1.0, 2.98e-08, 1.0, 0.0, 2.98e-08, 1.0, 0.0, 1.0, 1.0, 2.98e-08, 1.0, 0.0, 2.98e-08, 1.0, 0.0, 1.0, 1.0, 2.98e-08, 1.0, 0.0, 2.98e-08, 1.0, 0.0, 1.0, 1.0, 2.98e-08, 1.0, 0.0, 2.98e-08, 1.0, 0.0, 1.0, 1.0, 2.98e-08, 1.0, 0.0, 2.98e-08, 1.0, 0.0, 1.0, 1.0, 2.98e-08, 1.0, 0.0, 2.98e-08, 1.0, 0.0, 1.0, 1.0, 2.98e-08, 1.0, 0.0, 2.98e-08, 1.0, 0.0, 1.0, 1.0, 2.98e-08, 1.0, 0.0, 2.98e-08, 1.0, 0.0, 1.0, 1.0, 2.98e-08, 1.0, 0.0, 2.98e-08, 1.0, 0.0, 1.0, 1.0, 2.98e-08, 1.0, 0.0, 2.98e-08, 1.0, 0.0, 1.0, 1.0, 2.98e-08, 1.0, 0.0, 2.98e-08, 1.0, 0.0, 1.0, 1.0, 2.98e-08, 1.0, 0.0, 2.98e-08, 1.0, 0.0, 1.0, 1.0, 2.98e-08, 1.0, 0.0, 2.98e-08, 1.0, 0.0, 1.0, 1.0, 2.98e-08, 1.0, 0.0, 2.98e-08, 1.0, 0.0, 1.0, 1.0, 2.98e-08, 1.0, 0.0, 2.98e-08, 1.0, 0.0, 1.0, 1.0, 2.98e-08, 1.0, 0.0, 2.98e-08, 1.0, 0.0, 1.0, 1.0, 2.98e-08, 1.0, 0.0, 2.98e-08, 1.0, 0.0, 1.0, 1.0, 2.98e-08, 1.0, 0.0, 2.98e-08, 1.0, 0.0, 1.0, 1.0, 2.98e-08, 1.0, 0.0, 2.98e-08, 1.0, 0.0, 1.0, 1.0, 2.98e-08, 1.0, 0.0, 2.98e-08, 1.0, 0.0, 1.0, 1.0, 2.98e-08, 1.0, 0.0, 2.98e-08, 1.0, 0.0, 1.0, 1.0, 2.98e-08, 1.0, 0.0, 2.98e-08, 1.0, 0.0, 1.0, 1.0, 2.98e-08, 1.0, 0.0, 2.98e-08, 1.0, 0.0, 1.0, 1.0, 2.98e-08, 1.0, 0.0, 2.98e-08, 1.0, 0.0, 1.0, 1.0, 2.98e-08, 1.0, 0.0, 2.98e-08, 1.0, 0.0, 1.0, 1.0, 2.98e-08, 1.0, 0.0, 2.98e-08, 1.0, 0.0, 1.0, 1.0, 2.98e-08, 1.0, 0.0, 2.98e-08, 1.0, 0.0, 1.0, 1.0, 2.98e-08, 1.0, 0.0, 2.98e-08, 1.0, 0.0, 1.0, 1.0, 2.98e-08, 1.0, 0.0, 2.98e-08, 1.0, 0.0, 1.0, 1.0, 2.98e-08, 1.0, 0.0, 2.98e-08, 1.0, 0.0, 1.0, 1.0, 2.98e-08, 1.0, 0.0, 2.98e-08, 1.0, 0.0, 1.0, 1.0, 2.98e-08, 1.0, 0.0, 2.98e-08, 1.0, 0.0, 1.0, 1.0, 2.98e-08, 1.0, 0.0, 2.98e-08, 1.0, 0.0, 1.0, 1.0, 2.98e-08, 1.0, 0.0, 2.98e-08, 1.0, 0.0, 1.0, 1.0, 2.98e-08, 1.0, 0.0, 2.98e-08, 1.0, 0.0, 1.0, 1.0, 2.98e-08, 1.0, 0.0, 2.98e-08, 1.0, 0.0, 1.0, 1.0, 2.98e-08, 1.0, 0.0, 2.98e-08, 1.0, 0.0, 1.0, 1.0, 2.98e-08, 1.0, 0.0, 2.98e-08, 1.0, 0.0, 1.0, 1.0, 2.98e-08, 1.0, 0.0, 2.98e-08, 1.0, 0.0, 1.0, 1.0, 2.98e-08, 1.0, 0.0, 2.98e-08, 1.0, 0.0, 1.0, 1.0, 2.98e-08, 1.0, 0.0, 2.98e-08, 1.0, 0.0, 1.0, 1.0, 2.98e-08, 1.0, 0.0, 2.98e-08, 1.0, 0.0, 1.0, 1.0, 1.0, 0.0, 0.0, 2.98e-08, 0.1667, 2.484e-08, 0.0, 2.98e-08, 0.0, 2.98e-08, 0.1667, 2.484e-08, 0.0, 2.98e-08, 0.0, 2.98e-08, 0.1667, 2.484e-08, 0.0, 2.98e-08, 0.0, 2.98e-08, 0.1667, 2.484e-08, 0.0, 2.98e-08, 0.0, 2.98e-08, 0.1667, 2.484e-08, 0.0, 2.98e-08, 1.0, 0.0, 0.1667, 2.484e-08])
me_circle.materials.append(mat_trunk)
me_circle.use_remesh_preserve_volume = False
me_circle.use_remesh_preserve_attributes = False
me_circle.use_mirror_vertex_groups = False
me_circle.update()

# ---- objects
ob_leafcontroller_002 = bpy.data.objects.new('LeafController.002', None)
ob_leaf_002 = bpy.data.objects.new('Leaf.002', me_plane_007)
ob_leafcontroller_000 = bpy.data.objects.new('LeafController.000', None)
ob_leafcontroller_1 = bpy.data.objects.new('LeafController.1', None)
ob_trunk = bpy.data.objects.new('Trunk', me_circle)

# ---- transforms, parenting, visibility, modifiers, constraints
ob_leafcontroller_002.location = (-0.00943, 0.002467, 13.13)
ob_leafcontroller_002.rotation_euler = (0.001541, 0.001287, -0.4276)
ob_leafcontroller_002.scale = (0.5398, 0.5398, 0.5398)
ob_leafcontroller_002.empty_image_offset = (0.0, 0.0)
ob_leafcontroller_002.lineart.crease_threshold = 0.0
ob_leaf_002.location = (1.036, 0.00798, 12.83)
ob_leaf_002.rotation_euler = (2.084e-09, 0.175, 2.376e-08)
ob_leaf_002.scale = (0.5244, 0.5244, 0.5244)
ob_leaf_002.lineart.crease_threshold = 0.0
ob_leafcontroller_000.location = (-0.00943, 0.002467, 12.86)
ob_leafcontroller_000.rotation_euler = (0.001541, 0.001287, -0.4276)
ob_leafcontroller_000.scale = (0.5398, 0.5398, 0.5398)
ob_leafcontroller_000.empty_image_offset = (0.0, 0.0)
ob_leafcontroller_000.lineart.crease_threshold = 0.0
ob_leafcontroller_1.location = (-0.00943, 0.002467, 13.07)
ob_leafcontroller_1.rotation_euler = (0.001541, 0.001287, -0.4276)
ob_leafcontroller_1.scale = (0.5398, 0.5398, 0.5398)
ob_leafcontroller_1.empty_image_offset = (0.0, 0.0)
ob_leafcontroller_1.lineart.crease_threshold = 0.0
ob_trunk.location = (0.0, 0.0, 0.0)
ob_trunk.scale = (0.587, 0.587, 1.0)
ob_trunk.lineart.crease_threshold = 0.0

# ---- collection membership
col_collection_1.objects.link(ob_leafcontroller_002)
col_collection_1.objects.link(ob_leaf_002)
col_collection_1.objects.link(ob_leafcontroller_000)
col_collection_1.objects.link(ob_leafcontroller_1)
col_collection_1.objects.link(ob_trunk)

# ---- scene / render settings (as saved in the file)
scene.frame_start = 1; scene.frame_end = 250; scene.frame_set(0)
scene.render.engine = 'CYCLES'
scene.render.resolution_percentage = 50
scene.render.dither_intensity = 0.0
scene.cycles.use_denoising = False
scene.cycles.samples = 128
scene.cycles.sampling_pattern = 'TABULATED_SOBOL'
scene.cycles.light_sampling_threshold = 0.0
scene.cycles.use_adaptive_sampling = False
scene.cycles.use_light_tree = False
scene.cycles.blur_glossy = 0.0
scene.cycles.sample_clamp_indirect = 0.0
scene.view_settings.view_transform = 'Standard'
bpy.context.view_layer.update()

# ---- added for rendering (the .blend has no active camera and no usable light): camera, sun
cam_auto = bpy.data.cameras.new('AutoCamera')
cam_auto.lens = 50.0
cam_auto.sensor_width = 36.0
cam_auto.clip_end = 1000.0
ob_auto_camera = bpy.data.objects.new('AutoCamera', cam_auto)
scene.collection.objects.link(ob_auto_camera)
ob_auto_camera.location = (18.8015, -21.2785, 21.6974)
ob_auto_camera.rotation_euler = (1.09748, -7.21219e-08, 0.694738)
scene.camera = ob_auto_camera
light_auto_sun = bpy.data.lights.new('AutoSun', 'SUN')
light_auto_sun.energy = 3.0
light_auto_sun.angle = 0.0523599
ob_auto_sun = bpy.data.objects.new('AutoSun', light_auto_sun)
scene.collection.objects.link(ob_auto_sun)
ob_auto_sun.rotation_euler = (0.872665, 0.174533, 0.523599)
bpy.context.view_layer.update()
